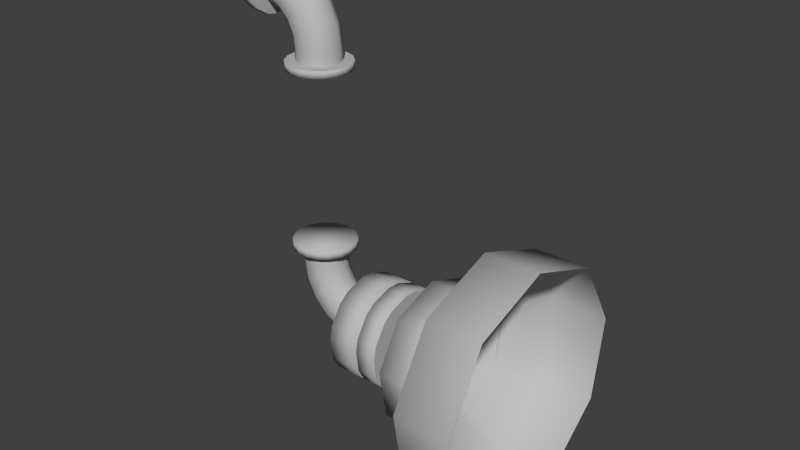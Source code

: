 # Source: valves.blend  (saved by Blender 2.75.0; exported with 4.5.12 LTS)
import bpy
from mathutils import Matrix  # noqa: F401  (used for matrix-valued properties, if any)

bpy.ops.wm.read_factory_settings(use_empty=True)
scene = bpy.context.scene
scene.name = 'Scene'

# ---- collections
col_collection_1 = bpy.data.collections.new('Collection 1'); scene.collection.children.link(col_collection_1)
col_collection_2 = bpy.data.collections.new('Collection 2'); scene.collection.children.link(col_collection_2)
col_collection_2.hide_render = True
col_collection_2.hide_viewport = True
col_collection_3 = bpy.data.collections.new('Collection 3'); scene.collection.children.link(col_collection_3)
col_collection_3.hide_render = True
col_collection_3.hide_viewport = True
col_collection_4 = bpy.data.collections.new('Collection 4'); scene.collection.children.link(col_collection_4)
col_collection_4.hide_render = True
col_collection_4.hide_viewport = True
col_collection_5 = bpy.data.collections.new('Collection 5'); scene.collection.children.link(col_collection_5)
col_collection_5.hide_render = True
col_collection_5.hide_viewport = True
col_collection_11 = bpy.data.collections.new('Collection 11'); scene.collection.children.link(col_collection_11)
col_collection_11.hide_render = True
col_collection_11.hide_viewport = True
col_collection_12 = bpy.data.collections.new('Collection 12'); scene.collection.children.link(col_collection_12)
col_collection_12.hide_render = True
col_collection_12.hide_viewport = True
col_collection_13 = bpy.data.collections.new('Collection 13'); scene.collection.children.link(col_collection_13)
col_collection_13.hide_render = True
col_collection_13.hide_viewport = True

# ---- materials (node trees are filled in below, after node groups)
mat_metal_1_000 = bpy.data.materials.new('metal_1.000')
mat_metal_1_000.alpha_threshold = 0.0
mat_metal_1_000.use_transparent_shadow = False
mat_metal_1_000.diffuse_color = (0.4869, 0.4869, 0.4869, 1.0)
mat_metal_1_000.specular_color = (0.3588, 0.3588, 0.3588)
mat_metal_1_000.roughness = 0.5
mat_metal_1_000.specular_intensity = 0.2133
mat_metal_1 = bpy.data.materials.new('metal_1')
mat_metal_1.alpha_threshold = 0.0
mat_metal_1.use_transparent_shadow = False
mat_metal_1.diffuse_color = (0.4869, 0.4869, 0.4869, 1.0)
mat_metal_1.specular_color = (0.3588, 0.3588, 0.3588)
mat_metal_1.roughness = 0.5
mat_metal_1.specular_intensity = 0.2133
mat_metal_1_001 = bpy.data.materials.new('metal_1.001')
mat_metal_1_001.alpha_threshold = 0.0
mat_metal_1_001.use_transparent_shadow = False
mat_metal_1_001.diffuse_color = (0.4869, 0.4869, 0.4869, 1.0)
mat_metal_1_001.specular_color = (0.3588, 0.3588, 0.3588)
mat_metal_1_001.roughness = 0.5
mat_metal_1_001.specular_intensity = 0.2133

# ---- material node trees

# ---- world
world_world = bpy.data.worlds.new('World'); scene.world = world_world
world_world.color = (0.05088, 0.05088, 0.05088)
world_world.use_sun_shadow = False
world_world.sun_shadow_jitter_overblur = 0.0
world_world.cycles.sampling_method = 'MANUAL'
world_world.cycles.sample_map_resolution = 256

# ---- meshes
me_cylinder_012 = bpy.data.meshes.new('Cylinder.012')
me_cylinder_012.from_pydata([(-0.2611, 0.07902, -0.00118), (-0.3234, 0.06053, -0.03921), (-0.2611, 0.06053, 0.04961), (-0.3318, 0.01373, -0.06491), (-0.2611, 0.01373, 0.07663), (-0.3289, -0.0395, -0.05599), (-0.2611, -0.0395, 0.06725), (-0.3161, -0.07424, -0.01661), (-0.2611, -0.07424, 0.02584), (-0.2994, -0.07424, 0.03479), (-0.2611, -0.07424, -0.0282), (-0.2866, -0.0395, 0.07416), (-0.2611, -0.0395, -0.0696), (-0.2837, 0.01373, 0.08309), (-0.2611, 0.01373, -0.07899), (-0.292, 0.06053, 0.05739), (-0.2611, 0.06053, -0.05197), (-0.3077, 0.07902, 0.009089), (-0.3934, 0.06053, -0.003062), (-0.4093, 0.01372, -0.02492), (-0.4038, -0.0395, -0.01733), (-0.3794, -0.07424, 0.01616), (-0.3477, -0.07424, 0.05989), (-0.3233, -0.0395, 0.09338), (-0.3178, 0.01372, 0.101), (-0.3337, 0.06053, 0.07911), (-0.3636, 0.07902, 0.03803), (-0.4488, 0.06053, 0.05295), (-0.4707, 0.01372, 0.03706), (-0.4631, -0.0395, 0.04258), (-0.4296, -0.07424, 0.06691), (-0.3858, -0.07424, 0.09868), (-0.3524, -0.0395, 0.123), (-0.3448, 0.01372, 0.1285), (-0.3666, 0.06053, 0.1126), (-0.4077, 0.07901, 0.0828), (-0.4842, 0.06053, 0.1233), (-0.5099, 0.01372, 0.115), (-0.5009, -0.0395, 0.1179), (-0.4616, -0.07424, 0.1307), (-0.4102, -0.07424, 0.1474), (-0.3708, -0.0395, 0.1602), (-0.3619, 0.01372, 0.1631), (-0.3876, 0.06053, 0.1547), (-0.4359, 0.07901, 0.139), (-0.4961, 0.06053, 0.2012), (-0.5231, 0.01372, 0.2012), (-0.5137, -0.03951, 0.2012), (-0.4723, -0.07425, 0.2012), (-0.4182, -0.07425, 0.2012), (-0.3768, -0.03951, 0.2012), (-0.3675, 0.01372, 0.2012), (-0.3945, 0.06053, 0.2012), (-0.4453, 0.07901, 0.2012), (-0.4961, 0.06053, 0.2383), (-0.5231, 0.01372, 0.2383), (-0.5137, -0.03951, 0.2383), (-0.4723, -0.07425, 0.2383), (-0.4182, -0.07425, 0.2383), (-0.3768, -0.03951, 0.2383), (-0.3675, 0.01372, 0.2383), (-0.3945, 0.06053, 0.2383), (-0.4453, 0.07901, 0.2383), (-0.501, 0.09793, 0.2642), (-0.532, 0.07192, 0.2642), (-0.5509, 0.03918, 0.2642), (-0.558, -0.0006715, 0.2642), (-0.5514, -0.03791, 0.2642), (-0.5312, -0.07295, 0.2642), (-0.5022, -0.09726, 0.2642), (-0.4642, -0.1111, 0.2642), (-0.4264, -0.1111, 0.2642), (-0.3883, -0.09726, 0.2642), (-0.3594, -0.07295, 0.2642), (-0.3391, -0.03791, 0.2642), (-0.3326, -0.0006716, 0.2642), (-0.3396, 0.03917, 0.2642), (-0.3585, 0.07192, 0.2642), (-0.3895, 0.09793, 0.2642), (-0.425, 0.1109, 0.2642), (-0.4655, 0.1109, 0.2642), (-0.532, 0.07192, 0.2382), (-0.501, 0.09793, 0.2382), (-0.558, -0.0006715, 0.2382), (-0.5509, 0.03918, 0.2382), (-0.5312, -0.07295, 0.2382), (-0.5514, -0.03791, 0.2382), (-0.4642, -0.1111, 0.2382), (-0.5022, -0.09726, 0.2382), (-0.3883, -0.09726, 0.2382), (-0.4264, -0.1111, 0.2382), (-0.3391, -0.03791, 0.2382), (-0.3594, -0.07295, 0.2382), (-0.3396, 0.03917, 0.2382), (-0.3326, -0.0006717, 0.2382), (-0.3895, 0.09793, 0.2382), (-0.3585, 0.07192, 0.2382), (-0.4655, 0.1109, 0.2382), (-0.425, 0.1109, 0.2382), (-0.2636, 0.1403, -0.1171), (-0.2636, 0.07856, -0.165), (-0.2636, 0.03225, -0.1799), (-0.2636, -0.04588, -0.1769), (-0.2636, -0.09091, -0.1585), (-0.2636, -0.1488, -0.106), (-0.2636, -0.1715, -0.063), (-0.2636, -0.1822, 0.01447), (-0.2636, -0.1719, 0.062), (-0.2636, -0.1303, 0.1282), (-0.2636, -0.09183, 0.158), (-0.2636, -0.01739, 0.1819), (-0.2636, 0.03121, 0.1801), (-0.2636, 0.1036, 0.1505), (-0.2636, 0.1396, 0.1179), (-0.2636, 0.1761, 0.04871), (-0.2636, 0.1827, 0.0005299), (-0.2636, 0.1662, -0.0759), (-0.1486, 0.07856, -0.165), (-0.1486, 0.1403, -0.1171), (-0.1486, -0.04588, -0.1769), (-0.1486, 0.03225, -0.1799), (-0.1486, -0.1488, -0.106), (-0.1486, -0.09091, -0.1585), (-0.1486, -0.1822, 0.01447), (-0.1486, -0.1715, -0.063), (-0.1486, -0.1303, 0.1282), (-0.1486, -0.1719, 0.062), (-0.1486, -0.01739, 0.1819), (-0.1486, -0.09183, 0.158), (-0.1486, 0.1036, 0.1505), (-0.1486, 0.03121, 0.1801), (-0.1486, 0.1761, 0.04871), (-0.1486, 0.1396, 0.1179), (-0.1486, 0.1662, -0.0759), (-0.1486, 0.1827, 0.0005299)], [], [(4, 2, 15, 13), (6, 4, 13, 11), (8, 6, 11, 9), (10, 8, 9, 7), (12, 10, 7, 5), (14, 12, 5, 3), (16, 14, 3, 1), (0, 16, 1, 17), (2, 0, 17, 15), (15, 17, 26, 25), (13, 15, 25, 24), (11, 13, 24, 23), (9, 11, 23, 22), (7, 9, 22, 21), (5, 7, 21, 20), (3, 5, 20, 19), (1, 3, 19, 18), (17, 1, 18, 26), (25, 26, 35, 34), (24, 25, 34, 33), (23, 24, 33, 32), (22, 23, 32, 31), (21, 22, 31, 30), (20, 21, 30, 29), (19, 20, 29, 28), (18, 19, 28, 27), (26, 18, 27, 35), (34, 35, 44, 43), (33, 34, 43, 42), (32, 33, 42, 41), (31, 32, 41, 40), (30, 31, 40, 39), (29, 30, 39, 38), (28, 29, 38, 37), (27, 28, 37, 36), (35, 27, 36, 44), (43, 44, 53, 52), (42, 43, 52, 51), (41, 42, 51, 50), (40, 41, 50, 49), (39, 40, 49, 48), (38, 39, 48, 47), (37, 38, 47, 46), (36, 37, 46, 45), (44, 36, 45, 53), (52, 53, 62, 61), (51, 52, 61, 60), (50, 51, 60, 59), (49, 50, 59, 58), (48, 49, 58, 57), (47, 48, 57, 56), (46, 47, 56, 55), (45, 46, 55, 54), (53, 45, 54, 62), (97, 98, 95, 96, 93, 94, 91, 92, 89, 90, 87, 88, 85, 86, 83, 84, 81, 82), (79, 78, 95, 98), (77, 76, 93, 96), (75, 74, 91, 94), (73, 72, 89, 92), (71, 70, 87, 90), (69, 68, 85, 88), (67, 66, 83, 86), (65, 64, 81, 84), (101, 100, 117, 120), (133, 134, 131, 132, 129, 130, 127, 128, 125, 126, 123, 124, 121, 122, 119, 120, 117, 118), (115, 114, 131, 134), (113, 112, 129, 132), (111, 110, 127, 130), (109, 108, 125, 128), (107, 106, 123, 126), (105, 104, 121, 124), (103, 102, 119, 122), (115, 116, 99, 100, 101, 102, 103, 104, 105, 106, 107, 108, 109, 110, 111, 112, 113, 114), (97, 80, 79, 98), (77, 96, 95, 78), (75, 94, 93, 76), (73, 92, 91, 74), (71, 90, 89, 72), (69, 88, 87, 70), (67, 86, 85, 68), (65, 84, 83, 66), (63, 82, 81, 64), (63, 80, 97, 82), (133, 116, 115, 134), (113, 132, 131, 114), (111, 130, 129, 112), (109, 128, 127, 110), (107, 126, 125, 108), (105, 124, 123, 106), (103, 122, 121, 104), (101, 120, 119, 102), (99, 118, 117, 100), (99, 116, 133, 118), (80, 63, 64, 65, 66, 67, 68, 69, 70, 71, 72, 73, 74, 75, 76, 77, 78, 79)])
me_cylinder_012.polygons.foreach_set('use_smooth', [1, 1, 1, 1, 1, 1, 1, 1, 1, 1, 1, 1, 1, 1, 1, 1, 1, 1, 1, 1, 1, 1, 1, 1, 1, 1, 1, 1, 1, 1, 1, 1, 1, 1, 1, 1, 1, 1, 1, 1, 1, 1, 1, 1, 1, 1, 1, 1, 1, 1, 1, 1, 1, 1, 0, 1, 1, 1, 1, 1, 1, 1, 1, 1, 0, 1, 1, 1, 1, 1, 1, 1, 0, 1, 1, 1, 1, 1, 1, 1, 1, 1, 1, 1, 1, 1, 1, 1, 1, 1, 1, 1, 1, 1])
me_cylinder_012.polygons.foreach_set('material_index', [1, 1, 1, 1, 1, 1, 1, 1, 1, 1, 1, 1, 1, 1, 1, 1, 1, 1, 1, 1, 1, 1, 1, 1, 1, 1, 1, 1, 1, 1, 1, 1, 1, 1, 1, 1, 1, 1, 1, 1, 1, 1, 1, 1, 1, 1, 1, 1, 1, 1, 1, 1, 1, 1, 1, 1, 1, 1, 1, 1, 1, 1, 1, 1, 1, 1, 1, 1, 1, 1, 1, 1, 1, 1, 1, 1, 1, 1, 1, 1, 1, 1, 1, 1, 1, 1, 1, 1, 1, 1, 1, 1, 1, 1])
_uv = me_cylinder_012.uv_layers.new(name='UVMap')
_uv.uv.foreach_set('vector', [0.5223, 0.3949, 0.5348, 0.3906, 0.5367, 0.3984, 0.523, 0.4007, 0.509, 0.3951, 0.5223, 0.3949, 0.523, 0.4007, 0.5094, 0.4016, 0.6087, 0.3941, 0.6192, 0.4025, 0.6162, 0.4082, 0.6045, 0.4026, 0.5978, 0.386, 0.6087, 0.3941, 0.6045, 0.4026, 0.5931, 0.3982, 0.5856, 0.3803, 0.5978, 0.386, 0.5931, 0.3982, 0.5824, 0.3953, 0.5728, 0.3784, 0.5856, 0.3803, 0.5824, 0.3953, 0.572, 0.3938, 0.5597, 0.3798, 0.5728, 0.3784, 0.572, 0.3938, 0.5612, 0.3941, 0.547, 0.3845, 0.5597, 0.3798, 0.5612, 0.3941, 0.5495, 0.3957, 0.5348, 0.3906, 0.547, 0.3845, 0.5495, 0.3957, 0.5367, 0.3984, 0.5367, 0.3984, 0.5495, 0.3957, 0.5508, 0.4095, 0.5382, 0.4101, 0.523, 0.4007, 0.5367, 0.3984, 0.5382, 0.4101, 0.524, 0.411, 0.5094, 0.4016, 0.523, 0.4007, 0.5238, 0.411, 0.51, 0.4116, 0.6045, 0.4026, 0.6162, 0.4082, 0.6126, 0.4176, 0.6006, 0.4144, 0.5931, 0.3982, 0.6045, 0.4026, 0.6006, 0.4144, 0.5898, 0.4121, 0.5824, 0.3953, 0.5931, 0.3982, 0.5898, 0.4121, 0.5801, 0.4105, 0.572, 0.3938, 0.5824, 0.3953, 0.5801, 0.4105, 0.571, 0.4095, 0.5612, 0.3941, 0.572, 0.3938, 0.571, 0.4095, 0.5615, 0.4093, 0.5495, 0.3957, 0.5612, 0.3941, 0.5615, 0.4093, 0.5508, 0.4095, 0.5382, 0.4101, 0.5508, 0.4095, 0.5507, 0.4226, 0.5383, 0.4219, 0.524, 0.411, 0.5382, 0.4101, 0.5383, 0.4219, 0.5241, 0.4213, 0.51, 0.4116, 0.5238, 0.411, 0.524, 0.4213, 0.5103, 0.4214, 0.6006, 0.4144, 0.6126, 0.4176, 0.6107, 0.4271, 0.5987, 0.4259, 0.5898, 0.4121, 0.6006, 0.4144, 0.5987, 0.4259, 0.5881, 0.4251, 0.5801, 0.4105, 0.5898, 0.4121, 0.5881, 0.4251, 0.5788, 0.4244, 0.571, 0.4095, 0.5801, 0.4105, 0.5788, 0.4244, 0.5701, 0.4237, 0.5615, 0.4093, 0.571, 0.4095, 0.5701, 0.4237, 0.561, 0.4232, 0.5508, 0.4095, 0.5615, 0.4093, 0.561, 0.4232, 0.5507, 0.4226, 0.5383, 0.4219, 0.5507, 0.4226, 0.5495, 0.4355, 0.5374, 0.4334, 0.5241, 0.4213, 0.5383, 0.4219, 0.5374, 0.4334, 0.5237, 0.4316, 0.5103, 0.4214, 0.524, 0.4213, 0.5235, 0.4316, 0.5102, 0.431, 0.5987, 0.4259, 0.6107, 0.4271, 0.6104, 0.4365, 0.5986, 0.4374, 0.5881, 0.4251, 0.5987, 0.4259, 0.5986, 0.4374, 0.5879, 0.4382, 0.5788, 0.4244, 0.5881, 0.4251, 0.5879, 0.4382, 0.5783, 0.4383, 0.5701, 0.4237, 0.5788, 0.4244, 0.5783, 0.4383, 0.5692, 0.4378, 0.561, 0.4232, 0.5701, 0.4237, 0.5692, 0.4378, 0.5598, 0.437, 0.5507, 0.4226, 0.561, 0.4232, 0.5598, 0.437, 0.5495, 0.4355, 0.5374, 0.4334, 0.5495, 0.4355, 0.5466, 0.4484, 0.5352, 0.4444, 0.5237, 0.4316, 0.5374, 0.4334, 0.5352, 0.4444, 0.5225, 0.4414, 0.5102, 0.431, 0.5235, 0.4316, 0.5225, 0.4414, 0.5097, 0.4405, 0.5986, 0.4374, 0.6104, 0.4365, 0.6119, 0.4457, 0.6004, 0.4489, 0.5879, 0.4382, 0.5986, 0.4374, 0.6004, 0.4489, 0.5895, 0.4519, 0.5783, 0.4383, 0.5879, 0.4382, 0.5895, 0.4519, 0.5788, 0.4537, 0.5692, 0.4378, 0.5783, 0.4383, 0.5788, 0.4537, 0.568, 0.4537, 0.5598, 0.437, 0.5692, 0.4378, 0.568, 0.4537, 0.5573, 0.4518, 0.5495, 0.4355, 0.5598, 0.437, 0.5573, 0.4518, 0.5466, 0.4484, 0.5352, 0.4444, 0.5466, 0.4484, 0.5442, 0.4561, 0.533, 0.4526, 0.5225, 0.4414, 0.5352, 0.4444, 0.533, 0.4526, 0.5211, 0.4501, 0.5097, 0.4405, 0.5225, 0.4414, 0.5211, 0.4501, 0.509, 0.4488, 0.6004, 0.4489, 0.6119, 0.4457, 0.614, 0.4536, 0.6025, 0.4567, 0.5895, 0.4519, 0.6004, 0.4489, 0.6025, 0.4567, 0.5911, 0.4596, 0.5788, 0.4537, 0.5895, 0.4519, 0.5911, 0.4596, 0.5795, 0.4615, 0.568, 0.4537, 0.5788, 0.4537, 0.5795, 0.4615, 0.5673, 0.4617, 0.5573, 0.4518, 0.568, 0.4537, 0.5673, 0.4617, 0.5555, 0.4595, 0.5466, 0.4484, 0.5573, 0.4518, 0.5555, 0.4595, 0.5442, 0.4561, 0.735, 0.4356, 0.735, 0.4182, 0.7294, 0.4028, 0.7182, 0.3894, 0.7041, 0.3813, 0.6868, 0.3782, 0.6708, 0.3811, 0.6556, 0.3898, 0.6451, 0.4023, 0.6392, 0.4187, 0.6392, 0.4351, 0.6451, 0.4515, 0.6556, 0.464, 0.6708, 0.4727, 0.6868, 0.4756, 0.7041, 0.4725, 0.7182, 0.4644, 0.7294, 0.451, 0.7858, 0.3955, 0.803, 0.3955, 0.803, 0.4134, 0.7858, 0.4134, 0.8213, 0.3955, 0.8384, 0.3955, 0.8384, 0.4134, 0.8213, 0.4134, 0.7676, 0.3955, 0.7847, 0.3955, 0.7847, 0.4134, 0.7676, 0.4134, 0.803, 0.3955, 0.8202, 0.3955, 0.8202, 0.4134, 0.803, 0.4134, 0.7681, 0.3955, 0.7853, 0.3955, 0.7853, 0.4134, 0.7681, 0.4134, 0.8036, 0.3955, 0.8207, 0.3955, 0.8207, 0.4134, 0.8036, 0.4134, 0.839, 0.3955, 0.8562, 0.3955, 0.8562, 0.4134, 0.839, 0.4134, 0.7853, 0.3955, 0.8024, 0.3955, 0.8024, 0.4134, 0.7853, 0.4134, 0.8568, 0.4132, 0.848, 0.4132, 0.848, 0.3954, 0.8568, 0.3954, 0.6756, 0.4854, 0.7004, 0.4854, 0.7149, 0.4802, 0.7339, 0.4642, 0.7416, 0.4508, 0.746, 0.4264, 0.7433, 0.4112, 0.7309, 0.3897, 0.719, 0.3798, 0.6957, 0.3713, 0.6803, 0.3713, 0.657, 0.3798, 0.6452, 0.3897, 0.6328, 0.4112, 0.6301, 0.4264, 0.6344, 0.4508, 0.6421, 0.4642, 0.6611, 0.4802, 0.8108, 0.4132, 0.8019, 0.4132, 0.8019, 0.3954, 0.8108, 0.3954, 0.7877, 0.4132, 0.7789, 0.4132, 0.7789, 0.3954, 0.7877, 0.3954, 0.8683, 0.4132, 0.8595, 0.4132, 0.8595, 0.3954, 0.8683, 0.3954, 0.8453, 0.4132, 0.8365, 0.4132, 0.8365, 0.3954, 0.8453, 0.3954, 0.8223, 0.4132, 0.8134, 0.4132, 0.8134, 0.3954, 0.8223, 0.3954, 0.7992, 0.4132, 0.7904, 0.4132, 0.7904, 0.3954, 0.7992, 0.3954, 0.7762, 0.4132, 0.7674, 0.4132, 0.7674, 0.3954, 0.7762, 0.3954, 0.7003, 0.4803, 0.6778, 0.4803, 0.6647, 0.4755, 0.6475, 0.461, 0.6405, 0.4489, 0.6366, 0.4268, 0.639, 0.413, 0.6503, 0.3936, 0.661, 0.3846, 0.6821, 0.3769, 0.6961, 0.3769, 0.7172, 0.3846, 0.7279, 0.3936, 0.7391, 0.413, 0.7416, 0.4268, 0.7377, 0.4489, 0.7307, 0.461, 0.7135, 0.4755, 0.7675, 0.4134, 0.7675, 0.3955, 0.7858, 0.3955, 0.7858, 0.4134, 0.8213, 0.3955, 0.8213, 0.4134, 0.803, 0.4134, 0.803, 0.3955, 0.8568, 0.3955, 0.8568, 0.4134, 0.8384, 0.4134, 0.8384, 0.3955, 0.803, 0.3955, 0.803, 0.4134, 0.7847, 0.4134, 0.7847, 0.3955, 0.8385, 0.3955, 0.8385, 0.4134, 0.8202, 0.4134, 0.8202, 0.3955, 0.8036, 0.3955, 0.8036, 0.4134, 0.7853, 0.4134, 0.7853, 0.3955, 0.839, 0.3955, 0.839, 0.4134, 0.8207, 0.4134, 0.8207, 0.3955, 0.7853, 0.3955, 0.7853, 0.4134, 0.767, 0.4134, 0.767, 0.3955, 0.8208, 0.3955, 0.8208, 0.4134, 0.8024, 0.4134, 0.8024, 0.3955, 0.8208, 0.3955, 0.8379, 0.3955, 0.8379, 0.4134, 0.8208, 0.4134, 0.825, 0.3954, 0.825, 0.4132, 0.8108, 0.4132, 0.8108, 0.3954, 0.7877, 0.4132, 0.7877, 0.3954, 0.8019, 0.3954, 0.8019, 0.4132, 0.7647, 0.4132, 0.7647, 0.3954, 0.7789, 0.3954, 0.7789, 0.4132, 0.8453, 0.4132, 0.8453, 0.3954, 0.8595, 0.3954, 0.8595, 0.4132, 0.8223, 0.4132, 0.8223, 0.3954, 0.8365, 0.3954, 0.8365, 0.4132, 0.7992, 0.4132, 0.7992, 0.3954, 0.8134, 0.3954, 0.8134, 0.4132, 0.7762, 0.4132, 0.7762, 0.3954, 0.7904, 0.3954, 0.7904, 0.4132, 0.7532, 0.4132, 0.7532, 0.3954, 0.7674, 0.3954, 0.7674, 0.4132, 0.8338, 0.4132, 0.8338, 0.3954, 0.848, 0.3954, 0.848, 0.4132, 0.8338, 0.4132, 0.825, 0.4132, 0.825, 0.3954, 0.8338, 0.3954, 0.6801, 0.4773, 0.6644, 0.4716, 0.6508, 0.4601, 0.6425, 0.4457, 0.6394, 0.4282, 0.6423, 0.4118, 0.6512, 0.3964, 0.6639, 0.3857, 0.6807, 0.3796, 0.6973, 0.3796, 0.714, 0.3857, 0.7268, 0.3964, 0.7357, 0.4118, 0.7386, 0.4282, 0.7355, 0.4457, 0.7272, 0.4601, 0.7135, 0.4716, 0.6979, 0.4773])
me_cylinder_012.materials.append(mat_metal_1_000)
me_cylinder_012.materials.append(mat_metal_1)
me_cylinder_012.use_remesh_preserve_volume = False
me_cylinder_012.use_remesh_preserve_attributes = False
me_cylinder_012.use_mirror_vertex_groups = False
me_cylinder_012.update()
me_cylinder_009 = bpy.data.meshes.new('Cylinder.009')
me_cylinder_009.from_pydata([(0.1841, 0.07902, -0.2654), (0.1219, 0.06053, -0.3034), (0.1841, 0.06053, -0.2146), (0.1135, 0.01373, -0.3291), (0.1841, 0.01373, -0.1876), (0.1164, -0.0395, -0.3202), (0.1841, -0.0395, -0.1969), (0.1292, -0.07424, -0.2808), (0.1841, -0.07424, -0.2383), (0.1459, -0.07424, -0.2294), (0.1841, -0.07424, -0.2924), (0.1587, -0.0395, -0.19), (0.1841, -0.0395, -0.3338), (0.1616, 0.01373, -0.1811), (0.1841, 0.01373, -0.3432), (0.1532, 0.06053, -0.2068), (0.1841, 0.06053, -0.3162), (0.1375, 0.07902, -0.2551), (0.05186, 0.06053, -0.2672), (0.03598, 0.01372, -0.2891), (0.0415, -0.0395, -0.2815), (0.06583, -0.07424, -0.248), (0.0976, -0.07424, -0.2043), (0.1219, -0.0395, -0.1708), (0.1275, 0.01372, -0.1632), (0.1116, 0.06053, -0.1851), (0.08172, 0.07902, -0.2262), (-0.003525, 0.06053, -0.2112), (-0.02539, 0.01372, -0.2271), (-0.0178, -0.0395, -0.2216), (0.0157, -0.07424, -0.1973), (0.05942, -0.07424, -0.1655), (0.09292, -0.0395, -0.1412), (0.1005, 0.01372, -0.1357), (0.07865, 0.06053, -0.1515), (0.03756, 0.07901, -0.1814), (-0.0389, 0.06053, -0.1409), (-0.0646, 0.01372, -0.1492), (-0.05567, -0.0395, -0.1463), (-0.0163, -0.07424, -0.1335), (0.0351, -0.07424, -0.1168), (0.07448, -0.0395, -0.104), (0.08341, 0.01372, -0.1011), (0.05771, 0.06053, -0.1095), (0.009405, 0.07901, -0.1252), (-0.05079, 0.06053, -0.06299), (-0.07781, 0.01372, -0.06299), (-0.06843, -0.03951, -0.06299), (-0.02702, -0.07425, -0.06299), (0.02702, -0.07425, -0.06299), (0.06842, -0.03951, -0.06299), (0.07781, 0.01372, -0.06299), (0.05079, 0.06053, -0.06299), (-3.427e-07, 0.07901, -0.06299), (-0.05079, 0.06053, -0.02585), (-0.07781, 0.01372, -0.02585), (-0.06843, -0.03951, -0.02585), (-0.02702, -0.07425, -0.02585), (0.02702, -0.07425, -0.02585), (0.06842, -0.03951, -0.02585), (0.07781, 0.01372, -0.02585), (0.05079, 0.06053, -0.02585), (3.251e-09, 0.07901, -0.02585), (-0.05577, 0.09793, -9.034e-08), (-0.08676, 0.07192, -9.034e-08), (-0.1057, 0.03918, -9.034e-08), (-0.1127, -0.0006715, -9.034e-08), (-0.1061, -0.03791, -9.034e-08), (-0.0859, -0.07295, -9.034e-08), (-0.05693, -0.09726, -9.034e-08), (-0.01891, -0.1111, -9.034e-08), (0.01891, -0.1111, -9.034e-08), (0.05693, -0.09726, -9.034e-08), (0.0859, -0.07295, -1.499e-07), (0.1061, -0.03791, -1.499e-07), (0.1127, -0.0006716, -1.499e-07), (0.1057, 0.03917, -1.499e-07), (0.08676, 0.07192, -1.499e-07), (0.05577, 0.09793, -1.499e-07), (0.02023, 0.1109, -9.034e-08), (-0.02023, 0.1109, -9.034e-08), (-0.08676, 0.07192, -0.02601), (-0.05577, 0.09793, -0.02601), (-0.1127, -0.0006715, -0.02601), (-0.1057, 0.03918, -0.02601), (-0.0859, -0.07295, -0.02601), (-0.1061, -0.03791, -0.02601), (-0.01891, -0.1111, -0.02601), (-0.05693, -0.09726, -0.02601), (0.05693, -0.09726, -0.02601), (0.01891, -0.1111, -0.02601), (0.1061, -0.03791, -0.02601), (0.0859, -0.07295, -0.02601), (0.1057, 0.03917, -0.02601), (0.1127, -0.0006717, -0.02601), (0.05577, 0.09793, -0.02601), (0.08676, 0.07192, -0.02601), (-0.02023, 0.1109, -0.02601), (0.02023, 0.1109, -0.02601), (0.1811, 0.108, -0.3208), (0.1811, 0.07447, -0.3607), (0.1811, 0.04637, -0.3769), (0.1811, -0.005006, -0.386), (0.1811, -0.03696, -0.3804), (0.1811, -0.08214, -0.3543), (0.1811, -0.103, -0.3294), (0.1811, -0.1208, -0.2804), (0.1811, -0.1208, -0.248), (0.1811, -0.103, -0.1989), (0.1811, -0.08214, -0.1741), (0.1811, -0.03696, -0.148), (0.1811, -0.005006, -0.1424), (0.1811, 0.04637, -0.1514), (0.1811, 0.07447, -0.1677), (0.1811, 0.108, -0.2076), (0.1811, 0.1191, -0.2381), (0.1811, 0.1191, -0.2903), (0.2177, 0.07447, -0.3607), (0.2177, 0.108, -0.3208), (0.2177, -0.005006, -0.386), (0.2177, 0.04637, -0.3769), (0.2177, -0.08214, -0.3543), (0.2177, -0.03696, -0.3804), (0.2177, -0.1208, -0.2804), (0.2177, -0.103, -0.3294), (0.2177, -0.103, -0.1989), (0.2177, -0.1208, -0.248), (0.2177, -0.03696, -0.148), (0.2177, -0.08214, -0.1741), (0.2177, 0.04637, -0.1514), (0.2177, -0.005006, -0.1424), (0.2177, 0.108, -0.2076), (0.2177, 0.07447, -0.1677), (0.2177, 0.1191, -0.2903), (0.2177, 0.1191, -0.2381)], [], [(4, 2, 15, 13), (6, 4, 13, 11), (8, 6, 11, 9), (10, 8, 9, 7), (12, 10, 7, 5), (14, 12, 5, 3), (16, 14, 3, 1), (0, 16, 1, 17), (2, 0, 17, 15), (15, 17, 26, 25), (13, 15, 25, 24), (11, 13, 24, 23), (9, 11, 23, 22), (7, 9, 22, 21), (5, 7, 21, 20), (3, 5, 20, 19), (1, 3, 19, 18), (17, 1, 18, 26), (25, 26, 35, 34), (24, 25, 34, 33), (23, 24, 33, 32), (22, 23, 32, 31), (21, 22, 31, 30), (20, 21, 30, 29), (19, 20, 29, 28), (18, 19, 28, 27), (26, 18, 27, 35), (34, 35, 44, 43), (33, 34, 43, 42), (32, 33, 42, 41), (31, 32, 41, 40), (30, 31, 40, 39), (29, 30, 39, 38), (28, 29, 38, 37), (27, 28, 37, 36), (35, 27, 36, 44), (43, 44, 53, 52), (42, 43, 52, 51), (41, 42, 51, 50), (40, 41, 50, 49), (39, 40, 49, 48), (38, 39, 48, 47), (37, 38, 47, 46), (36, 37, 46, 45), (44, 36, 45, 53), (52, 53, 62, 61), (51, 52, 61, 60), (50, 51, 60, 59), (49, 50, 59, 58), (48, 49, 58, 57), (47, 48, 57, 56), (46, 47, 56, 55), (45, 46, 55, 54), (53, 45, 54, 62), (97, 98, 95, 96, 93, 94, 91, 92, 89, 90, 87, 88, 85, 86, 83, 84, 81, 82), (79, 78, 95, 98), (77, 76, 93, 96), (75, 74, 91, 94), (73, 72, 89, 92), (71, 70, 87, 90), (69, 68, 85, 88), (67, 66, 83, 86), (65, 64, 81, 84), (101, 100, 117, 120), (133, 134, 131, 132, 129, 130, 127, 128, 125, 126, 123, 124, 121, 122, 119, 120, 117, 118), (115, 114, 131, 134), (113, 112, 129, 132), (111, 110, 127, 130), (109, 108, 125, 128), (107, 106, 123, 126), (105, 104, 121, 124), (103, 102, 119, 122), (115, 116, 99, 100, 101, 102, 103, 104, 105, 106, 107, 108, 109, 110, 111, 112, 113, 114), (97, 80, 79, 98), (77, 96, 95, 78), (75, 94, 93, 76), (73, 92, 91, 74), (71, 90, 89, 72), (69, 88, 87, 70), (67, 86, 85, 68), (65, 84, 83, 66), (63, 82, 81, 64), (63, 80, 97, 82), (133, 116, 115, 134), (113, 132, 131, 114), (111, 130, 129, 112), (109, 128, 127, 110), (107, 126, 125, 108), (105, 124, 123, 106), (103, 122, 121, 104), (101, 120, 119, 102), (99, 118, 117, 100), (99, 116, 133, 118), (80, 63, 64, 65, 66, 67, 68, 69, 70, 71, 72, 73, 74, 75, 76, 77, 78, 79)])
me_cylinder_009.polygons.foreach_set('use_smooth', [1, 1, 1, 1, 1, 1, 1, 1, 1, 1, 1, 1, 1, 1, 1, 1, 1, 1, 1, 1, 1, 1, 1, 1, 1, 1, 1, 1, 1, 1, 1, 1, 1, 1, 1, 1, 1, 1, 1, 1, 1, 1, 1, 1, 1, 1, 1, 1, 1, 1, 1, 1, 1, 1, 0, 1, 1, 1, 1, 1, 1, 1, 1, 1, 0, 1, 1, 1, 1, 1, 1, 1, 0, 1, 1, 1, 1, 1, 1, 1, 1, 1, 1, 1, 1, 1, 1, 1, 1, 1, 1, 1, 1, 1])
me_cylinder_009.polygons.foreach_set('material_index', [1, 1, 1, 1, 1, 1, 1, 1, 1, 1, 1, 1, 1, 1, 1, 1, 1, 1, 1, 1, 1, 1, 1, 1, 1, 1, 1, 1, 1, 1, 1, 1, 1, 1, 1, 1, 1, 1, 1, 1, 1, 1, 1, 1, 1, 1, 1, 1, 1, 1, 1, 1, 1, 1, 1, 1, 1, 1, 1, 1, 1, 1, 1, 1, 1, 1, 1, 1, 1, 1, 1, 1, 1, 1, 1, 1, 1, 1, 1, 1, 1, 1, 1, 1, 1, 1, 1, 1, 1, 1, 1, 1, 1, 1])
_uv = me_cylinder_009.uv_layers.new(name='UVMap')
_uv.uv.foreach_set('vector', [0.5223, 0.3949, 0.5348, 0.3906, 0.5367, 0.3984, 0.523, 0.4007, 0.509, 0.3951, 0.5223, 0.3949, 0.523, 0.4007, 0.5094, 0.4016, 0.6087, 0.3941, 0.6192, 0.4025, 0.6162, 0.4082, 0.6045, 0.4026, 0.5978, 0.386, 0.6087, 0.3941, 0.6045, 0.4026, 0.5931, 0.3982, 0.5856, 0.3803, 0.5978, 0.386, 0.5931, 0.3982, 0.5824, 0.3953, 0.5728, 0.3784, 0.5856, 0.3803, 0.5824, 0.3953, 0.572, 0.3938, 0.5597, 0.3798, 0.5728, 0.3784, 0.572, 0.3938, 0.5612, 0.3941, 0.547, 0.3845, 0.5597, 0.3798, 0.5612, 0.3941, 0.5495, 0.3957, 0.5348, 0.3906, 0.547, 0.3845, 0.5495, 0.3957, 0.5367, 0.3984, 0.5367, 0.3984, 0.5495, 0.3957, 0.5508, 0.4095, 0.5382, 0.4101, 0.523, 0.4007, 0.5367, 0.3984, 0.5382, 0.4101, 0.524, 0.411, 0.5094, 0.4016, 0.523, 0.4007, 0.5238, 0.411, 0.51, 0.4116, 0.6045, 0.4026, 0.6162, 0.4082, 0.6126, 0.4176, 0.6006, 0.4144, 0.5931, 0.3982, 0.6045, 0.4026, 0.6006, 0.4144, 0.5898, 0.4121, 0.5824, 0.3953, 0.5931, 0.3982, 0.5898, 0.4121, 0.5801, 0.4105, 0.572, 0.3938, 0.5824, 0.3953, 0.5801, 0.4105, 0.571, 0.4095, 0.5612, 0.3941, 0.572, 0.3938, 0.571, 0.4095, 0.5615, 0.4093, 0.5495, 0.3957, 0.5612, 0.3941, 0.5615, 0.4093, 0.5508, 0.4095, 0.5382, 0.4101, 0.5508, 0.4095, 0.5507, 0.4226, 0.5383, 0.4219, 0.524, 0.411, 0.5382, 0.4101, 0.5383, 0.4219, 0.5241, 0.4213, 0.51, 0.4116, 0.5238, 0.411, 0.524, 0.4213, 0.5103, 0.4214, 0.6006, 0.4144, 0.6126, 0.4176, 0.6107, 0.4271, 0.5987, 0.4259, 0.5898, 0.4121, 0.6006, 0.4144, 0.5987, 0.4259, 0.5881, 0.4251, 0.5801, 0.4105, 0.5898, 0.4121, 0.5881, 0.4251, 0.5788, 0.4244, 0.571, 0.4095, 0.5801, 0.4105, 0.5788, 0.4244, 0.5701, 0.4237, 0.5615, 0.4093, 0.571, 0.4095, 0.5701, 0.4237, 0.561, 0.4232, 0.5508, 0.4095, 0.5615, 0.4093, 0.561, 0.4232, 0.5507, 0.4226, 0.5383, 0.4219, 0.5507, 0.4226, 0.5495, 0.4355, 0.5374, 0.4334, 0.5241, 0.4213, 0.5383, 0.4219, 0.5374, 0.4334, 0.5237, 0.4316, 0.5103, 0.4214, 0.524, 0.4213, 0.5235, 0.4316, 0.5102, 0.431, 0.5987, 0.4259, 0.6107, 0.4271, 0.6104, 0.4365, 0.5986, 0.4374, 0.5881, 0.4251, 0.5987, 0.4259, 0.5986, 0.4374, 0.5879, 0.4382, 0.5788, 0.4244, 0.5881, 0.4251, 0.5879, 0.4382, 0.5783, 0.4383, 0.5701, 0.4237, 0.5788, 0.4244, 0.5783, 0.4383, 0.5692, 0.4378, 0.561, 0.4232, 0.5701, 0.4237, 0.5692, 0.4378, 0.5598, 0.437, 0.5507, 0.4226, 0.561, 0.4232, 0.5598, 0.437, 0.5495, 0.4355, 0.5374, 0.4334, 0.5495, 0.4355, 0.5466, 0.4484, 0.5352, 0.4444, 0.5237, 0.4316, 0.5374, 0.4334, 0.5352, 0.4444, 0.5225, 0.4414, 0.5102, 0.431, 0.5235, 0.4316, 0.5225, 0.4414, 0.5097, 0.4405, 0.5986, 0.4374, 0.6104, 0.4365, 0.6119, 0.4457, 0.6004, 0.4489, 0.5879, 0.4382, 0.5986, 0.4374, 0.6004, 0.4489, 0.5895, 0.4519, 0.5783, 0.4383, 0.5879, 0.4382, 0.5895, 0.4519, 0.5788, 0.4537, 0.5692, 0.4378, 0.5783, 0.4383, 0.5788, 0.4537, 0.568, 0.4537, 0.5598, 0.437, 0.5692, 0.4378, 0.568, 0.4537, 0.5573, 0.4518, 0.5495, 0.4355, 0.5598, 0.437, 0.5573, 0.4518, 0.5466, 0.4484, 0.5352, 0.4444, 0.5466, 0.4484, 0.5442, 0.4561, 0.533, 0.4526, 0.5225, 0.4414, 0.5352, 0.4444, 0.533, 0.4526, 0.5211, 0.4501, 0.5097, 0.4405, 0.5225, 0.4414, 0.5211, 0.4501, 0.509, 0.4488, 0.6004, 0.4489, 0.6119, 0.4457, 0.614, 0.4536, 0.6025, 0.4567, 0.5895, 0.4519, 0.6004, 0.4489, 0.6025, 0.4567, 0.5911, 0.4596, 0.5788, 0.4537, 0.5895, 0.4519, 0.5911, 0.4596, 0.5795, 0.4615, 0.568, 0.4537, 0.5788, 0.4537, 0.5795, 0.4615, 0.5673, 0.4617, 0.5573, 0.4518, 0.568, 0.4537, 0.5673, 0.4617, 0.5555, 0.4595, 0.5466, 0.4484, 0.5573, 0.4518, 0.5555, 0.4595, 0.5442, 0.4561, 0.735, 0.4356, 0.735, 0.4182, 0.7294, 0.4028, 0.7182, 0.3894, 0.7041, 0.3813, 0.6868, 0.3782, 0.6708, 0.3811, 0.6556, 0.3898, 0.6451, 0.4023, 0.6392, 0.4187, 0.6392, 0.4351, 0.6451, 0.4515, 0.6556, 0.464, 0.6708, 0.4727, 0.6868, 0.4756, 0.7041, 0.4725, 0.7182, 0.4644, 0.7294, 0.451, 0.7858, 0.3955, 0.803, 0.3955, 0.803, 0.4134, 0.7858, 0.4134, 0.8213, 0.3955, 0.8384, 0.3955, 0.8384, 0.4134, 0.8213, 0.4134, 0.7676, 0.3955, 0.7847, 0.3955, 0.7847, 0.4134, 0.7676, 0.4134, 0.803, 0.3955, 0.8202, 0.3955, 0.8202, 0.4134, 0.803, 0.4134, 0.7681, 0.3955, 0.7853, 0.3955, 0.7853, 0.4134, 0.7681, 0.4134, 0.8036, 0.3955, 0.8207, 0.3955, 0.8207, 0.4134, 0.8036, 0.4134, 0.839, 0.3955, 0.8562, 0.3955, 0.8562, 0.4134, 0.839, 0.4134, 0.7853, 0.3955, 0.8024, 0.3955, 0.8024, 0.4134, 0.7853, 0.4134, 0.8568, 0.4132, 0.848, 0.4132, 0.848, 0.3954, 0.8568, 0.3954, 0.6756, 0.4854, 0.7004, 0.4854, 0.7149, 0.4802, 0.7339, 0.4642, 0.7416, 0.4508, 0.746, 0.4264, 0.7433, 0.4112, 0.7309, 0.3897, 0.719, 0.3798, 0.6957, 0.3713, 0.6803, 0.3713, 0.657, 0.3798, 0.6452, 0.3897, 0.6328, 0.4112, 0.6301, 0.4264, 0.6344, 0.4508, 0.6421, 0.4642, 0.6611, 0.4802, 0.8108, 0.4132, 0.8019, 0.4132, 0.8019, 0.3954, 0.8108, 0.3954, 0.7877, 0.4132, 0.7789, 0.4132, 0.7789, 0.3954, 0.7877, 0.3954, 0.8683, 0.4132, 0.8595, 0.4132, 0.8595, 0.3954, 0.8683, 0.3954, 0.8453, 0.4132, 0.8365, 0.4132, 0.8365, 0.3954, 0.8453, 0.3954, 0.8223, 0.4132, 0.8134, 0.4132, 0.8134, 0.3954, 0.8223, 0.3954, 0.7992, 0.4132, 0.7904, 0.4132, 0.7904, 0.3954, 0.7992, 0.3954, 0.7762, 0.4132, 0.7674, 0.4132, 0.7674, 0.3954, 0.7762, 0.3954, 0.7003, 0.4803, 0.6778, 0.4803, 0.6647, 0.4755, 0.6475, 0.461, 0.6405, 0.4489, 0.6366, 0.4268, 0.639, 0.413, 0.6503, 0.3936, 0.661, 0.3846, 0.6821, 0.3769, 0.6961, 0.3769, 0.7172, 0.3846, 0.7279, 0.3936, 0.7391, 0.413, 0.7416, 0.4268, 0.7377, 0.4489, 0.7307, 0.461, 0.7135, 0.4755, 0.7675, 0.4134, 0.7675, 0.3955, 0.7858, 0.3955, 0.7858, 0.4134, 0.8213, 0.3955, 0.8213, 0.4134, 0.803, 0.4134, 0.803, 0.3955, 0.8568, 0.3955, 0.8568, 0.4134, 0.8384, 0.4134, 0.8384, 0.3955, 0.803, 0.3955, 0.803, 0.4134, 0.7847, 0.4134, 0.7847, 0.3955, 0.8385, 0.3955, 0.8385, 0.4134, 0.8202, 0.4134, 0.8202, 0.3955, 0.8036, 0.3955, 0.8036, 0.4134, 0.7853, 0.4134, 0.7853, 0.3955, 0.839, 0.3955, 0.839, 0.4134, 0.8207, 0.4134, 0.8207, 0.3955, 0.7853, 0.3955, 0.7853, 0.4134, 0.767, 0.4134, 0.767, 0.3955, 0.8208, 0.3955, 0.8208, 0.4134, 0.8024, 0.4134, 0.8024, 0.3955, 0.8208, 0.3955, 0.8379, 0.3955, 0.8379, 0.4134, 0.8208, 0.4134, 0.825, 0.3954, 0.825, 0.4132, 0.8108, 0.4132, 0.8108, 0.3954, 0.7877, 0.4132, 0.7877, 0.3954, 0.8019, 0.3954, 0.8019, 0.4132, 0.7647, 0.4132, 0.7647, 0.3954, 0.7789, 0.3954, 0.7789, 0.4132, 0.8453, 0.4132, 0.8453, 0.3954, 0.8595, 0.3954, 0.8595, 0.4132, 0.8223, 0.4132, 0.8223, 0.3954, 0.8365, 0.3954, 0.8365, 0.4132, 0.7992, 0.4132, 0.7992, 0.3954, 0.8134, 0.3954, 0.8134, 0.4132, 0.7762, 0.4132, 0.7762, 0.3954, 0.7904, 0.3954, 0.7904, 0.4132, 0.7532, 0.4132, 0.7532, 0.3954, 0.7674, 0.3954, 0.7674, 0.4132, 0.8338, 0.4132, 0.8338, 0.3954, 0.848, 0.3954, 0.848, 0.4132, 0.8338, 0.4132, 0.825, 0.4132, 0.825, 0.3954, 0.8338, 0.3954, 0.6776, 0.4846, 0.6593, 0.4779, 0.6434, 0.4645, 0.6336, 0.4477, 0.63, 0.4272, 0.6334, 0.408, 0.6438, 0.39, 0.6587, 0.3774, 0.6783, 0.3703, 0.6977, 0.3703, 0.7173, 0.3774, 0.7322, 0.39, 0.7426, 0.408, 0.746, 0.4272, 0.7424, 0.4477, 0.7327, 0.4645, 0.7167, 0.4779, 0.6984, 0.4846])
me_cylinder_009.materials.append(mat_metal_1_000)
me_cylinder_009.materials.append(mat_metal_1)
me_cylinder_009.use_remesh_preserve_volume = False
me_cylinder_009.use_remesh_preserve_attributes = False
me_cylinder_009.use_mirror_vertex_groups = False
me_cylinder_009.update()
me_cylinder_010 = bpy.data.meshes.new('Cylinder.010')
me_cylinder_010.from_pydata([(0.08178, -0.06862, 0.07402), (0.01854, -0.1051, 0.07402), (-0.05338, -0.09245, 0.07402), (-0.1003, -0.03651, 0.07402), (-0.1003, 0.03651, 0.07402), (-0.05338, 0.09245, 0.07402), (0.01854, 0.1051, 0.07402), (0.08178, 0.06862, 0.07402), (0.1068, 9.33e-08, 0.07402), (0.08178, -0.06862, -0.02393), (0.01854, -0.1051, -0.02393), (-0.05338, -0.09245, -0.02393), (-0.1003, -0.03651, -0.02393), (-0.1003, 0.03651, -0.02393), (-0.05338, 0.09245, -0.02393), (0.01854, 0.1051, -0.02393), (0.08178, 0.06862, -0.02393), (0.1068, 9.33e-08, -0.02393), (0.3342, -0.2804, -0.2188), (0.07575, -0.4296, -0.2188), (-0.2181, -0.3778, -0.2188), (-0.4099, -0.1492, -0.2188), (-0.4099, 0.1492, -0.2188), (-0.2181, 0.3778, -0.2188), (0.07576, 0.4296, -0.2188), (0.3342, 0.2804, -0.2188), (0.4363, 1.192e-07, -0.2188), (0.3342, -0.2804, -0.4188), (0.07575, -0.4296, -0.4188), (-0.2181, -0.3778, -0.4188), (-0.4099, -0.1492, -0.4188), (-0.4099, 0.1492, -0.4188), (-0.2181, 0.3778, -0.4188), (0.07576, 0.4296, -0.4188), (0.3342, 0.2804, -0.4188), (0.4363, 1.192e-07, -0.4188), (0.2013, -0.1689, -0.1241), (0.04562, -0.2587, -0.1241), (-0.1314, -0.2275, -0.1241), (-0.2469, -0.08986, -0.1241), (-0.2469, 0.08986, -0.1241), (-0.1314, 0.2275, -0.1241), (0.04562, 0.2587, -0.1241), (0.2013, 0.1689, -0.1241), (0.2627, 1.192e-07, -0.1241), (0.2013, -0.1689, -0.01844), (0.04562, -0.2587, -0.01844), (-0.1314, -0.2275, -0.01844), (-0.2469, -0.08986, -0.01844), (-0.2469, 0.08986, -0.01844), (-0.1314, 0.2275, -0.01844), (0.04562, 0.2587, -0.01844), (0.2013, 0.1689, -0.01844), (0.2627, 1.192e-07, -0.01844), (0.1284, -0.1295, 0.0709), (0.06178, -0.1716, 0.0709), (0.01513, -0.1817, 0.0709), (-0.06297, -0.1712, 0.0709), (-0.1052, -0.149, 0.0709), (-0.1583, -0.09064, 0.0709), (-0.1764, -0.04646, 0.0709), (-0.1795, 0.0323, 0.0709), (-0.165, 0.07777, 0.0709), (-0.1167, 0.1401, 0.0709), (-0.07638, 0.1656, 0.0709), (0.0006375, 0.1824, 0.0709), (0.04794, 0.176, 0.0709), (0.1177, 0.1393, 0.0709), (0.1498, 0.104, 0.0709), (0.1797, 0.03104, 0.0709), (0.1816, -0.01666, 0.0709), (0.1576, -0.09174, 0.0709), (0.06178, -0.1716, 0.1499), (0.1284, -0.1295, 0.1499), (-0.06297, -0.1712, 0.1499), (0.01513, -0.1817, 0.1499), (-0.1583, -0.09064, 0.1499), (-0.1052, -0.149, 0.1499), (-0.1795, 0.0323, 0.1499), (-0.1764, -0.04646, 0.1499), (-0.1167, 0.1401, 0.1499), (-0.165, 0.07777, 0.1499), (0.0006375, 0.1824, 0.1499), (-0.07638, 0.1656, 0.1499), (0.1177, 0.1393, 0.1499), (0.04794, 0.176, 0.1499), (0.1797, 0.03104, 0.1499), (0.1498, 0.104, 0.1499), (0.1576, -0.09174, 0.1499), (0.1816, -0.01666, 0.1499)], [], [(7, 8, 17, 16), (6, 7, 16, 15), (5, 6, 15, 14), (4, 5, 14, 13), (3, 4, 13, 12), (2, 3, 12, 11), (1, 2, 11, 10), (0, 1, 10, 9), (8, 0, 9, 17), (16, 17, 26, 25), (15, 16, 25, 24), (14, 15, 24, 23), (13, 14, 23, 22), (12, 13, 22, 21), (11, 12, 21, 20), (10, 11, 20, 19), (9, 10, 19, 18), (17, 9, 18, 26), (25, 26, 35, 34), (24, 25, 34, 33), (23, 24, 33, 32), (22, 23, 32, 31), (21, 22, 31, 30), (20, 21, 30, 29), (19, 20, 29, 28), (18, 19, 28, 27), (26, 18, 27, 35), (53, 52, 51, 50, 49, 48, 47, 46, 45), (44, 43, 52, 53), (43, 42, 51, 52), (42, 41, 50, 51), (41, 40, 49, 50), (40, 39, 48, 49), (39, 38, 47, 48), (38, 37, 46, 47), (37, 36, 45, 46), (36, 44, 53, 45), (56, 55, 72, 75), (88, 89, 86, 87, 84, 85, 82, 83, 80, 81, 78, 79, 76, 77, 74, 75, 72, 73), (70, 69, 86, 89), (68, 67, 84, 87), (66, 65, 82, 85), (64, 63, 80, 83), (62, 61, 78, 81), (60, 59, 76, 79), (58, 57, 74, 77), (70, 71, 54, 55, 56, 57, 58, 59, 60, 61, 62, 63, 64, 65, 66, 67, 68, 69), (88, 71, 70, 89), (68, 87, 86, 69), (66, 85, 84, 67), (64, 83, 82, 65), (62, 81, 80, 63), (60, 79, 78, 61), (58, 77, 76, 59), (56, 75, 74, 57), (54, 73, 72, 55), (54, 71, 88, 73)])
me_cylinder_010.polygons.foreach_set('use_smooth', [1, 1, 1, 1, 1, 1, 1, 1, 1, 1, 1, 1, 1, 1, 1, 1, 1, 1, 1, 1, 1, 1, 1, 1, 1, 1, 1, 0, 1, 1, 1, 1, 1, 1, 1, 1, 1, 1, 0, 1, 1, 1, 1, 1, 1, 1, 0, 1, 1, 1, 1, 1, 1, 1, 1, 1, 1])
_uv = me_cylinder_010.uv_layers.new(name='UVMap')
_uv.uv.foreach_set('vector', [-3.599e-05, 0.6319, -3.599e-05, 0.6527, 0.2396, 0.6527, 0.2396, 0.6319, -3.599e-05, 0.7005, -3.599e-05, 0.7197, 0.2396, 0.7197, 0.2396, 0.7005, -3.599e-05, 0.6787, -3.599e-05, 0.7005, 0.2396, 0.7005, 0.2396, 0.6787, -3.599e-05, 0.6416, -3.599e-05, 0.6247, 0.2396, 0.6247, 0.2396, 0.6416, -3.599e-05, 0.6638, -3.599e-05, 0.6416, 0.2396, 0.6416, 0.2396, 0.6638, -3.599e-05, 0.6807, -3.599e-05, 0.6638, 0.2396, 0.6638, 0.2396, 0.6807, -3.599e-05, 0.7005, -3.599e-05, 0.6787, 0.2396, 0.6787, 0.2396, 0.7005, -3.599e-05, 0.7197, -3.599e-05, 0.7005, 0.2396, 0.7005, 0.2396, 0.7197, -3.599e-05, 0.6527, -3.599e-05, 0.6735, 0.2396, 0.6735, 0.2396, 0.6527, 0.1575, 0.5911, 0.169, 0.6228, 0.2422, 0.6228, 0.2136, 0.544, 0.1283, 0.5742, 0.1575, 0.5911, 0.2136, 0.544, 0.141, 0.5021, 0.09504, 0.5801, 0.1283, 0.5742, 0.141, 0.5021, 0.05843, 0.5167, 0.07336, 0.6059, 0.09504, 0.5801, 0.05843, 0.5167, 0.00456, 0.5809, 0.07336, 0.6396, 0.07336, 0.6059, 0.00456, 0.5809, 0.00456, 0.6647, 0.09504, 0.6655, 0.07336, 0.6396, 0.00456, 0.6647, 0.05843, 0.7289, 0.1283, 0.6713, 0.09504, 0.6655, 0.05843, 0.7289, 0.141, 0.7434, 0.1575, 0.6545, 0.1283, 0.6713, 0.141, 0.7434, 0.2136, 0.7015, 0.169, 0.6228, 0.1575, 0.6545, 0.2136, 0.7015, 0.2422, 0.6228, 0.6581, 0.3884, 0.6581, 0.433, 0.6997, 0.433, 0.6997, 0.3884, 0.6604, 0.4521, 0.6604, 0.4932, 0.7019, 0.4932, 0.7019, 0.4521, 0.6604, 0.4053, 0.6604, 0.4521, 0.7019, 0.4521, 0.7019, 0.4053, 0.6581, 0.4093, 0.6581, 0.3729, 0.6997, 0.3729, 0.6997, 0.4093, 0.6581, 0.4568, 0.6581, 0.4093, 0.6997, 0.4093, 0.6997, 0.4568, 0.6581, 0.4932, 0.6581, 0.4568, 0.6997, 0.4568, 0.6997, 0.4932, 0.6604, 0.4521, 0.6604, 0.4053, 0.7019, 0.4053, 0.7019, 0.4521, 0.6604, 0.4932, 0.6604, 0.4521, 0.7019, 0.4521, 0.7019, 0.4932, 0.6581, 0.433, 0.6581, 0.4777, 0.6997, 0.4777, 0.6997, 0.433, 0.7348, 0.4381, 0.7227, 0.4049, 0.692, 0.3872, 0.6572, 0.3933, 0.6344, 0.4204, 0.6344, 0.4558, 0.6572, 0.4829, 0.692, 0.4891, 0.7227, 0.4714, 0.7056, 0.4333, 0.7056, 0.3885, 0.6571, 0.3885, 0.6571, 0.4333, 0.7038, 0.4854, 0.7038, 0.4442, 0.6552, 0.4442, 0.6552, 0.4854, 0.7038, 0.4442, 0.7038, 0.3972, 0.6552, 0.3972, 0.6552, 0.4442, 0.7056, 0.373, 0.7056, 0.4095, 0.6571, 0.4095, 0.6571, 0.373, 0.7056, 0.4095, 0.7056, 0.4571, 0.6571, 0.4571, 0.6571, 0.4095, 0.7056, 0.4571, 0.7056, 0.4937, 0.6571, 0.4937, 0.6571, 0.4571, 0.7038, 0.3972, 0.7038, 0.4442, 0.6552, 0.4442, 0.6552, 0.3972, 0.7038, 0.4442, 0.7038, 0.4854, 0.6552, 0.4854, 0.6552, 0.4442, 0.7056, 0.4781, 0.7056, 0.4333, 0.6571, 0.4333, 0.6571, 0.4781, 0.8191, 0.3916, 0.8288, 0.3916, 0.8288, 0.4072, 0.8191, 0.4072, 0.3404, 0.8973, 0.3404, 0.8632, 0.3333, 0.8438, 0.3114, 0.8177, 0.2935, 0.8074, 0.2599, 0.8015, 0.2396, 0.805, 0.21, 0.8221, 0.1967, 0.8379, 0.1851, 0.87, 0.1851, 0.8906, 0.1967, 0.9227, 0.21, 0.9385, 0.2396, 0.9556, 0.2599, 0.9591, 0.2935, 0.9532, 0.3114, 0.9429, 0.3333, 0.9168, 0.7552, 0.3916, 0.7649, 0.3916, 0.7649, 0.4072, 0.7552, 0.4072, 0.7808, 0.3916, 0.7904, 0.3916, 0.7904, 0.4072, 0.7808, 0.4072, 0.8064, 0.3916, 0.816, 0.3916, 0.816, 0.4072, 0.8064, 0.4072, 0.8319, 0.3916, 0.8416, 0.3916, 0.8416, 0.4072, 0.8319, 0.4072, 0.8575, 0.3916, 0.8671, 0.3916, 0.8671, 0.4072, 0.8575, 0.4072, 0.768, 0.3916, 0.7777, 0.3916, 0.7777, 0.4072, 0.768, 0.4072, 0.7936, 0.3916, 0.8032, 0.3916, 0.8032, 0.4072, 0.7936, 0.4072, 0.7309, 0.4257, 0.7309, 0.4476, 0.7263, 0.46, 0.7123, 0.4768, 0.7008, 0.4834, 0.6793, 0.4872, 0.6662, 0.4849, 0.6473, 0.4739, 0.6388, 0.4638, 0.6313, 0.4433, 0.6313, 0.43, 0.6388, 0.4095, 0.6473, 0.3993, 0.6662, 0.3884, 0.6793, 0.3861, 0.7008, 0.3899, 0.7123, 0.3965, 0.7263, 0.4133, 0.8543, 0.4072, 0.8543, 0.3916, 0.8703, 0.3916, 0.8703, 0.4072, 0.7808, 0.3916, 0.7808, 0.4072, 0.7649, 0.4072, 0.7649, 0.3916, 0.8064, 0.3916, 0.8064, 0.4072, 0.7904, 0.4072, 0.7904, 0.3916, 0.8319, 0.3916, 0.8319, 0.4072, 0.816, 0.4072, 0.816, 0.3916, 0.8575, 0.3916, 0.8575, 0.4072, 0.8416, 0.4072, 0.8416, 0.3916, 0.768, 0.3916, 0.768, 0.4072, 0.7521, 0.4072, 0.7521, 0.3916, 0.7936, 0.3916, 0.7936, 0.4072, 0.7777, 0.4072, 0.7777, 0.3916, 0.8191, 0.3916, 0.8191, 0.4072, 0.8032, 0.4072, 0.8032, 0.3916, 0.8447, 0.3916, 0.8447, 0.4072, 0.8288, 0.4072, 0.8288, 0.3916, 0.8447, 0.3916, 0.8543, 0.3916, 0.8543, 0.4072, 0.8447, 0.4072])
me_cylinder_010.materials.append(mat_metal_1_001)
me_cylinder_010.use_remesh_preserve_volume = False
me_cylinder_010.use_remesh_preserve_attributes = False
me_cylinder_010.use_mirror_vertex_groups = False
me_cylinder_010.update()
me_cylinder_013 = bpy.data.meshes.new('Cylinder.013')
me_cylinder_013.from_pydata([(0.08178, -0.06862, 0.07402), (0.01854, -0.1051, 0.07402), (-0.05338, -0.09245, 0.07402), (-0.1003, -0.03651, 0.07402), (-0.1003, 0.03651, 0.07402), (-0.05338, 0.09245, 0.07402), (0.01854, 0.1051, 0.07402), (0.08178, 0.06862, 0.07402), (0.1068, 9.33e-08, 0.07402), (0.08178, -0.06862, -0.02393), (0.01854, -0.1051, -0.02393), (-0.05338, -0.09245, -0.02393), (-0.1003, -0.03651, -0.02393), (-0.1003, 0.03651, -0.02393), (-0.05338, 0.09245, -0.02393), (0.01854, 0.1051, -0.02393), (0.08178, 0.06862, -0.02393), (0.1068, 9.33e-08, -0.02393), (0.3342, -0.2804, -0.2188), (0.07575, -0.4296, -0.2188), (-0.2181, -0.3778, -0.2188), (-0.4099, -0.1492, -0.2188), (-0.4099, 0.1492, -0.2188), (-0.2181, 0.3778, -0.2188), (0.07576, 0.4296, -0.2188), (0.3342, 0.2804, -0.2188), (0.4363, 1.192e-07, -0.2188), (0.3342, -0.2804, -0.4188), (0.07575, -0.4296, -0.4188), (-0.2181, -0.3778, -0.4188), (-0.4099, -0.1492, -0.4188), (-0.4099, 0.1492, -0.4188), (-0.2181, 0.3778, -0.4188), (0.07576, 0.4296, -0.4188), (0.3342, 0.2804, -0.4188), (0.4363, 1.192e-07, -0.4188), (0.2013, -0.1689, -0.1241), (0.04562, -0.2587, -0.1241), (-0.1314, -0.2275, -0.1241), (-0.2469, -0.08986, -0.1241), (-0.2469, 0.08986, -0.1241), (-0.1314, 0.2275, -0.1241), (0.04562, 0.2587, -0.1241), (0.2013, 0.1689, -0.1241), (0.2627, 1.192e-07, -0.1241), (0.2013, -0.1689, -0.01844), (0.04562, -0.2587, -0.01844), (-0.1314, -0.2275, -0.01844), (-0.2469, -0.08986, -0.01844), (-0.2469, 0.08986, -0.01844), (-0.1314, 0.2275, -0.01844), (0.04562, 0.2587, -0.01844), (0.2013, 0.1689, -0.01844), (0.2627, 1.192e-07, -0.01844), (0.1284, -0.1295, 0.0709), (0.06178, -0.1716, 0.0709), (0.01513, -0.1817, 0.0709), (-0.06297, -0.1712, 0.0709), (-0.1052, -0.149, 0.0709), (-0.1583, -0.09064, 0.0709), (-0.1764, -0.04646, 0.0709), (-0.1795, 0.0323, 0.0709), (-0.165, 0.07777, 0.0709), (-0.1167, 0.1401, 0.0709), (-0.07638, 0.1656, 0.0709), (0.0006375, 0.1824, 0.0709), (0.04794, 0.176, 0.0709), (0.1177, 0.1393, 0.0709), (0.1498, 0.104, 0.0709), (0.1797, 0.03104, 0.0709), (0.1816, -0.01666, 0.0709), (0.1576, -0.09174, 0.0709), (0.06178, -0.1716, 0.1499), (0.1284, -0.1295, 0.1499), (-0.06297, -0.1712, 0.1499), (0.01513, -0.1817, 0.1499), (-0.1583, -0.09064, 0.1499), (-0.1052, -0.149, 0.1499), (-0.1795, 0.0323, 0.1499), (-0.1764, -0.04646, 0.1499), (-0.1167, 0.1401, 0.1499), (-0.165, 0.07777, 0.1499), (0.0006375, 0.1824, 0.1499), (-0.07638, 0.1656, 0.1499), (0.1177, 0.1393, 0.1499), (0.04794, 0.176, 0.1499), (0.1797, 0.03104, 0.1499), (0.1498, 0.104, 0.1499), (0.1576, -0.09174, 0.1499), (0.1816, -0.01666, 0.1499)], [], [(7, 8, 17, 16), (6, 7, 16, 15), (5, 6, 15, 14), (4, 5, 14, 13), (3, 4, 13, 12), (2, 3, 12, 11), (1, 2, 11, 10), (0, 1, 10, 9), (8, 0, 9, 17), (16, 17, 26, 25), (15, 16, 25, 24), (14, 15, 24, 23), (13, 14, 23, 22), (12, 13, 22, 21), (11, 12, 21, 20), (10, 11, 20, 19), (9, 10, 19, 18), (17, 9, 18, 26), (25, 26, 35, 34), (24, 25, 34, 33), (23, 24, 33, 32), (22, 23, 32, 31), (21, 22, 31, 30), (20, 21, 30, 29), (19, 20, 29, 28), (18, 19, 28, 27), (26, 18, 27, 35), (53, 52, 51, 50, 49, 48, 47, 46, 45), (44, 43, 52, 53), (43, 42, 51, 52), (42, 41, 50, 51), (41, 40, 49, 50), (40, 39, 48, 49), (39, 38, 47, 48), (38, 37, 46, 47), (37, 36, 45, 46), (36, 44, 53, 45), (56, 55, 72, 75), (88, 89, 86, 87, 84, 85, 82, 83, 80, 81, 78, 79, 76, 77, 74, 75, 72, 73), (70, 69, 86, 89), (68, 67, 84, 87), (66, 65, 82, 85), (64, 63, 80, 83), (62, 61, 78, 81), (60, 59, 76, 79), (58, 57, 74, 77), (70, 71, 54, 55, 56, 57, 58, 59, 60, 61, 62, 63, 64, 65, 66, 67, 68, 69), (88, 71, 70, 89), (68, 87, 86, 69), (66, 85, 84, 67), (64, 83, 82, 65), (62, 81, 80, 63), (60, 79, 78, 61), (58, 77, 76, 59), (56, 75, 74, 57), (54, 73, 72, 55), (54, 71, 88, 73)])
me_cylinder_013.polygons.foreach_set('use_smooth', [1, 1, 1, 1, 1, 1, 1, 1, 1, 1, 1, 1, 1, 1, 1, 1, 1, 1, 1, 1, 1, 1, 1, 1, 1, 1, 1, 0, 1, 1, 1, 1, 1, 1, 1, 1, 1, 1, 0, 1, 1, 1, 1, 1, 1, 1, 0, 1, 1, 1, 1, 1, 1, 1, 1, 1, 1])
_uv = me_cylinder_013.uv_layers.new(name='UVMap')
_uv.uv.foreach_set('vector', [0.009885, 0.3888, 0.009885, 0.4096, 0.2496, 0.4096, 0.2496, 0.3888, 0.009885, 0.4575, 0.009885, 0.4766, 0.2496, 0.4766, 0.2496, 0.4575, 0.009885, 0.4357, 0.009885, 0.4575, 0.2496, 0.4575, 0.2496, 0.4357, 0.009885, 0.3986, 0.009885, 0.3816, 0.2496, 0.3816, 0.2496, 0.3986, 0.009885, 0.4207, 0.009885, 0.3986, 0.2496, 0.3986, 0.2496, 0.4207, 0.009885, 0.4377, 0.009885, 0.4207, 0.2496, 0.4207, 0.2496, 0.4377, 0.009885, 0.4575, 0.009885, 0.4357, 0.2496, 0.4357, 0.2496, 0.4575, 0.009885, 0.4766, 0.009885, 0.4575, 0.2496, 0.4575, 0.2496, 0.4766, 0.009885, 0.4096, 0.009885, 0.4305, 0.2496, 0.4305, 0.2496, 0.4096, 0.1674, 0.348, 0.1789, 0.3797, 0.2521, 0.3797, 0.2235, 0.3009, 0.1382, 0.3311, 0.1674, 0.348, 0.2235, 0.3009, 0.1509, 0.259, 0.105, 0.337, 0.1382, 0.3311, 0.1509, 0.259, 0.06836, 0.2736, 0.08328, 0.3628, 0.105, 0.337, 0.06836, 0.2736, 0.01448, 0.3378, 0.08328, 0.3966, 0.08328, 0.3628, 0.01448, 0.3378, 0.01448, 0.4216, 0.105, 0.4224, 0.08328, 0.3966, 0.01448, 0.4216, 0.06836, 0.4858, 0.1382, 0.4283, 0.105, 0.4224, 0.06836, 0.4858, 0.1509, 0.5004, 0.1674, 0.4114, 0.1382, 0.4283, 0.1509, 0.5004, 0.2235, 0.4585, 0.1789, 0.3797, 0.1674, 0.4114, 0.2235, 0.4585, 0.2521, 0.3797, 0.6581, 0.3884, 0.6581, 0.433, 0.6997, 0.433, 0.6997, 0.3884, 0.6604, 0.4521, 0.6604, 0.4932, 0.7019, 0.4932, 0.7019, 0.4521, 0.6604, 0.4053, 0.6604, 0.4521, 0.7019, 0.4521, 0.7019, 0.4053, 0.6581, 0.4093, 0.6581, 0.3729, 0.6997, 0.3729, 0.6997, 0.4093, 0.6581, 0.4568, 0.6581, 0.4093, 0.6997, 0.4093, 0.6997, 0.4568, 0.6581, 0.4932, 0.6581, 0.4568, 0.6997, 0.4568, 0.6997, 0.4932, 0.6604, 0.4521, 0.6604, 0.4053, 0.7019, 0.4053, 0.7019, 0.4521, 0.6604, 0.4932, 0.6604, 0.4521, 0.7019, 0.4521, 0.7019, 0.4932, 0.6581, 0.433, 0.6581, 0.4777, 0.6997, 0.4777, 0.6997, 0.433, 0.7348, 0.4381, 0.7227, 0.4049, 0.692, 0.3872, 0.6572, 0.3933, 0.6344, 0.4204, 0.6344, 0.4558, 0.6572, 0.4829, 0.692, 0.4891, 0.7227, 0.4714, 0.7056, 0.4333, 0.7056, 0.3885, 0.6571, 0.3885, 0.6571, 0.4333, 0.7038, 0.4854, 0.7038, 0.4442, 0.6552, 0.4442, 0.6552, 0.4854, 0.7038, 0.4442, 0.7038, 0.3972, 0.6552, 0.3972, 0.6552, 0.4442, 0.7056, 0.373, 0.7056, 0.4095, 0.6571, 0.4095, 0.6571, 0.373, 0.7056, 0.4095, 0.7056, 0.4571, 0.6571, 0.4571, 0.6571, 0.4095, 0.7056, 0.4571, 0.7056, 0.4937, 0.6571, 0.4937, 0.6571, 0.4571, 0.7038, 0.3972, 0.7038, 0.4442, 0.6552, 0.4442, 0.6552, 0.3972, 0.7038, 0.4442, 0.7038, 0.4854, 0.6552, 0.4854, 0.6552, 0.4442, 0.7056, 0.4781, 0.7056, 0.4333, 0.6571, 0.4333, 0.6571, 0.4781, 0.8191, 0.3916, 0.8288, 0.3916, 0.8288, 0.4072, 0.8191, 0.4072, 0.3404, 0.8973, 0.3404, 0.8632, 0.3333, 0.8438, 0.3114, 0.8177, 0.2935, 0.8074, 0.2599, 0.8015, 0.2396, 0.805, 0.21, 0.8221, 0.1967, 0.8379, 0.1851, 0.87, 0.1851, 0.8906, 0.1967, 0.9227, 0.21, 0.9385, 0.2396, 0.9556, 0.2599, 0.9591, 0.2935, 0.9532, 0.3114, 0.9429, 0.3333, 0.9168, 0.7552, 0.3916, 0.7649, 0.3916, 0.7649, 0.4072, 0.7552, 0.4072, 0.7808, 0.3916, 0.7904, 0.3916, 0.7904, 0.4072, 0.7808, 0.4072, 0.8064, 0.3916, 0.816, 0.3916, 0.816, 0.4072, 0.8064, 0.4072, 0.8319, 0.3916, 0.8416, 0.3916, 0.8416, 0.4072, 0.8319, 0.4072, 0.8575, 0.3916, 0.8671, 0.3916, 0.8671, 0.4072, 0.8575, 0.4072, 0.768, 0.3916, 0.7777, 0.3916, 0.7777, 0.4072, 0.768, 0.4072, 0.7936, 0.3916, 0.8032, 0.3916, 0.8032, 0.4072, 0.7936, 0.4072, 0.7309, 0.4257, 0.7309, 0.4476, 0.7263, 0.46, 0.7123, 0.4768, 0.7008, 0.4834, 0.6793, 0.4872, 0.6662, 0.4849, 0.6473, 0.4739, 0.6388, 0.4638, 0.6313, 0.4433, 0.6313, 0.43, 0.6388, 0.4095, 0.6473, 0.3993, 0.6662, 0.3884, 0.6793, 0.3861, 0.7008, 0.3899, 0.7123, 0.3965, 0.7263, 0.4133, 0.8543, 0.4072, 0.8543, 0.3916, 0.8703, 0.3916, 0.8703, 0.4072, 0.7808, 0.3916, 0.7808, 0.4072, 0.7649, 0.4072, 0.7649, 0.3916, 0.8064, 0.3916, 0.8064, 0.4072, 0.7904, 0.4072, 0.7904, 0.3916, 0.8319, 0.3916, 0.8319, 0.4072, 0.816, 0.4072, 0.816, 0.3916, 0.8575, 0.3916, 0.8575, 0.4072, 0.8416, 0.4072, 0.8416, 0.3916, 0.768, 0.3916, 0.768, 0.4072, 0.7521, 0.4072, 0.7521, 0.3916, 0.7936, 0.3916, 0.7936, 0.4072, 0.7777, 0.4072, 0.7777, 0.3916, 0.8191, 0.3916, 0.8191, 0.4072, 0.8032, 0.4072, 0.8032, 0.3916, 0.8447, 0.3916, 0.8447, 0.4072, 0.8288, 0.4072, 0.8288, 0.3916, 0.8447, 0.3916, 0.8543, 0.3916, 0.8543, 0.4072, 0.8447, 0.4072])
me_cylinder_013.materials.append(mat_metal_1_001)
me_cylinder_013.use_remesh_preserve_volume = False
me_cylinder_013.use_remesh_preserve_attributes = False
me_cylinder_013.use_mirror_vertex_groups = False
me_cylinder_013.update()
me_cylinder_014 = bpy.data.meshes.new('Cylinder.014')
me_cylinder_014.from_pydata([(0.08178, -0.06862, 0.07402), (0.01854, -0.1051, 0.07402), (-0.05338, -0.09245, 0.07402), (-0.1003, -0.03651, 0.07402), (-0.1003, 0.03651, 0.07402), (-0.05338, 0.09245, 0.07402), (0.01854, 0.1051, 0.07402), (0.08178, 0.06862, 0.07402), (0.1068, 9.33e-08, 0.07402), (0.08178, -0.06862, -0.02393), (0.01854, -0.1051, -0.02393), (-0.05338, -0.09245, -0.02393), (-0.1003, -0.03651, -0.02393), (-0.1003, 0.03651, -0.02393), (-0.05338, 0.09245, -0.02393), (0.01854, 0.1051, -0.02393), (0.08178, 0.06862, -0.02393), (0.1068, 9.33e-08, -0.02393), (0.3342, -0.2804, -0.2188), (0.07575, -0.4296, -0.2188), (-0.2181, -0.3778, -0.2188), (-0.4099, -0.1492, -0.2188), (-0.4099, 0.1492, -0.2188), (-0.2181, 0.3778, -0.2188), (0.07576, 0.4296, -0.2188), (0.3342, 0.2804, -0.2188), (0.4363, 1.192e-07, -0.2188), (0.3342, -0.2804, -0.4188), (0.07575, -0.4296, -0.4188), (-0.2181, -0.3778, -0.4188), (-0.4099, -0.1492, -0.4188), (-0.4099, 0.1492, -0.4188), (-0.2181, 0.3778, -0.4188), (0.07576, 0.4296, -0.4188), (0.3342, 0.2804, -0.4188), (0.4363, 1.192e-07, -0.4188), (0.2013, -0.1689, -0.1241), (0.04562, -0.2587, -0.1241), (-0.1314, -0.2275, -0.1241), (-0.2469, -0.08986, -0.1241), (-0.2469, 0.08986, -0.1241), (-0.1314, 0.2275, -0.1241), (0.04562, 0.2587, -0.1241), (0.2013, 0.1689, -0.1241), (0.2627, 1.192e-07, -0.1241), (0.2013, -0.1689, -0.01844), (0.04562, -0.2587, -0.01844), (-0.1314, -0.2275, -0.01844), (-0.2469, -0.08986, -0.01844), (-0.2469, 0.08986, -0.01844), (-0.1314, 0.2275, -0.01844), (0.04562, 0.2587, -0.01844), (0.2013, 0.1689, -0.01844), (0.2627, 1.192e-07, -0.01844), (0.1284, -0.1295, 0.0709), (0.06178, -0.1716, 0.0709), (0.01513, -0.1817, 0.0709), (-0.06297, -0.1712, 0.0709), (-0.1052, -0.149, 0.0709), (-0.1583, -0.09064, 0.0709), (-0.1764, -0.04646, 0.0709), (-0.1795, 0.0323, 0.0709), (-0.165, 0.07777, 0.0709), (-0.1167, 0.1401, 0.0709), (-0.07638, 0.1656, 0.0709), (0.0006375, 0.1824, 0.0709), (0.04794, 0.176, 0.0709), (0.1177, 0.1393, 0.0709), (0.1498, 0.104, 0.0709), (0.1797, 0.03104, 0.0709), (0.1816, -0.01666, 0.0709), (0.1576, -0.09174, 0.0709), (0.06178, -0.1716, 0.1499), (0.1284, -0.1295, 0.1499), (-0.06297, -0.1712, 0.1499), (0.01513, -0.1817, 0.1499), (-0.1583, -0.09064, 0.1499), (-0.1052, -0.149, 0.1499), (-0.1795, 0.0323, 0.1499), (-0.1764, -0.04646, 0.1499), (-0.1167, 0.1401, 0.1499), (-0.165, 0.07777, 0.1499), (0.0006375, 0.1824, 0.1499), (-0.07638, 0.1656, 0.1499), (0.1177, 0.1393, 0.1499), (0.04794, 0.176, 0.1499), (0.1797, 0.03104, 0.1499), (0.1498, 0.104, 0.1499), (0.1576, -0.09174, 0.1499), (0.1816, -0.01666, 0.1499)], [], [(7, 8, 17, 16), (6, 7, 16, 15), (5, 6, 15, 14), (4, 5, 14, 13), (3, 4, 13, 12), (2, 3, 12, 11), (1, 2, 11, 10), (0, 1, 10, 9), (8, 0, 9, 17), (16, 17, 26, 25), (15, 16, 25, 24), (14, 15, 24, 23), (13, 14, 23, 22), (12, 13, 22, 21), (11, 12, 21, 20), (10, 11, 20, 19), (9, 10, 19, 18), (17, 9, 18, 26), (25, 26, 35, 34), (24, 25, 34, 33), (23, 24, 33, 32), (22, 23, 32, 31), (21, 22, 31, 30), (20, 21, 30, 29), (19, 20, 29, 28), (18, 19, 28, 27), (26, 18, 27, 35), (53, 52, 51, 50, 49, 48, 47, 46, 45), (44, 43, 52, 53), (43, 42, 51, 52), (42, 41, 50, 51), (41, 40, 49, 50), (40, 39, 48, 49), (39, 38, 47, 48), (38, 37, 46, 47), (37, 36, 45, 46), (36, 44, 53, 45), (56, 55, 72, 75), (88, 89, 86, 87, 84, 85, 82, 83, 80, 81, 78, 79, 76, 77, 74, 75, 72, 73), (70, 69, 86, 89), (68, 67, 84, 87), (66, 65, 82, 85), (64, 63, 80, 83), (62, 61, 78, 81), (60, 59, 76, 79), (58, 57, 74, 77), (70, 71, 54, 55, 56, 57, 58, 59, 60, 61, 62, 63, 64, 65, 66, 67, 68, 69), (88, 71, 70, 89), (68, 87, 86, 69), (66, 85, 84, 67), (64, 83, 82, 65), (62, 81, 80, 63), (60, 79, 78, 61), (58, 77, 76, 59), (56, 75, 74, 57), (54, 73, 72, 55), (54, 71, 88, 73)])
me_cylinder_014.polygons.foreach_set('use_smooth', [1, 1, 1, 1, 1, 1, 1, 1, 1, 1, 1, 1, 1, 1, 1, 1, 1, 1, 1, 1, 1, 1, 1, 1, 1, 1, 1, 0, 1, 1, 1, 1, 1, 1, 1, 1, 1, 1, 0, 1, 1, 1, 1, 1, 1, 1, 0, 1, 1, 1, 1, 1, 1, 1, 1, 1, 1])
_uv = me_cylinder_014.uv_layers.new(name='UVMap')
_uv.uv.foreach_set('vector', [0.009885, 0.1346, 0.009885, 0.1554, 0.2496, 0.1554, 0.2496, 0.1346, 0.009885, 0.2032, 0.009885, 0.2224, 0.2496, 0.2224, 0.2496, 0.2032, 0.009885, 0.1814, 0.009885, 0.2032, 0.2496, 0.2032, 0.2496, 0.1814, 0.009885, 0.1443, 0.009885, 0.1274, 0.2496, 0.1274, 0.2496, 0.1443, 0.009885, 0.1665, 0.009885, 0.1443, 0.2496, 0.1443, 0.2496, 0.1665, 0.009885, 0.1834, 0.009885, 0.1665, 0.2496, 0.1665, 0.2496, 0.1834, 0.009885, 0.2032, 0.009885, 0.1814, 0.2496, 0.1814, 0.2496, 0.2032, 0.009885, 0.2224, 0.009885, 0.2032, 0.2496, 0.2032, 0.2496, 0.2224, 0.009885, 0.1554, 0.009885, 0.1762, 0.2496, 0.1762, 0.2496, 0.1554, 0.1674, 0.09378, 0.1789, 0.1255, 0.2521, 0.1255, 0.2235, 0.04672, 0.1382, 0.07691, 0.1674, 0.09378, 0.2235, 0.04672, 0.1509, 0.004811, 0.105, 0.08277, 0.1382, 0.07691, 0.1509, 0.004811, 0.06836, 0.01937, 0.08328, 0.1086, 0.105, 0.08277, 0.06836, 0.01937, 0.01448, 0.08357, 0.08328, 0.1423, 0.08328, 0.1086, 0.01448, 0.08357, 0.01448, 0.1674, 0.105, 0.1682, 0.08328, 0.1423, 0.01448, 0.1674, 0.06836, 0.2316, 0.1382, 0.174, 0.105, 0.1682, 0.06836, 0.2316, 0.1509, 0.2461, 0.1674, 0.1572, 0.1382, 0.174, 0.1509, 0.2461, 0.2235, 0.2042, 0.1789, 0.1255, 0.1674, 0.1572, 0.2235, 0.2042, 0.2521, 0.1255, 0.6581, 0.3884, 0.6581, 0.433, 0.6997, 0.433, 0.6997, 0.3884, 0.6604, 0.4521, 0.6604, 0.4932, 0.7019, 0.4932, 0.7019, 0.4521, 0.6604, 0.4053, 0.6604, 0.4521, 0.7019, 0.4521, 0.7019, 0.4053, 0.6581, 0.4093, 0.6581, 0.3729, 0.6997, 0.3729, 0.6997, 0.4093, 0.6581, 0.4568, 0.6581, 0.4093, 0.6997, 0.4093, 0.6997, 0.4568, 0.6581, 0.4932, 0.6581, 0.4568, 0.6997, 0.4568, 0.6997, 0.4932, 0.6604, 0.4521, 0.6604, 0.4053, 0.7019, 0.4053, 0.7019, 0.4521, 0.6604, 0.4932, 0.6604, 0.4521, 0.7019, 0.4521, 0.7019, 0.4932, 0.6581, 0.433, 0.6581, 0.4777, 0.6997, 0.4777, 0.6997, 0.433, 0.7348, 0.4381, 0.7227, 0.4049, 0.692, 0.3872, 0.6572, 0.3933, 0.6344, 0.4204, 0.6344, 0.4558, 0.6572, 0.4829, 0.692, 0.4891, 0.7227, 0.4714, 0.7056, 0.4333, 0.7056, 0.3885, 0.6571, 0.3885, 0.6571, 0.4333, 0.7038, 0.4854, 0.7038, 0.4442, 0.6552, 0.4442, 0.6552, 0.4854, 0.7038, 0.4442, 0.7038, 0.3972, 0.6552, 0.3972, 0.6552, 0.4442, 0.7056, 0.373, 0.7056, 0.4095, 0.6571, 0.4095, 0.6571, 0.373, 0.7056, 0.4095, 0.7056, 0.4571, 0.6571, 0.4571, 0.6571, 0.4095, 0.7056, 0.4571, 0.7056, 0.4937, 0.6571, 0.4937, 0.6571, 0.4571, 0.7038, 0.3972, 0.7038, 0.4442, 0.6552, 0.4442, 0.6552, 0.3972, 0.7038, 0.4442, 0.7038, 0.4854, 0.6552, 0.4854, 0.6552, 0.4442, 0.7056, 0.4781, 0.7056, 0.4333, 0.6571, 0.4333, 0.6571, 0.4781, 0.8191, 0.3916, 0.8288, 0.3916, 0.8288, 0.4072, 0.8191, 0.4072, 0.3404, 0.8973, 0.3404, 0.8632, 0.3333, 0.8438, 0.3114, 0.8177, 0.2935, 0.8074, 0.2599, 0.8015, 0.2396, 0.805, 0.21, 0.8221, 0.1967, 0.8379, 0.1851, 0.87, 0.1851, 0.8906, 0.1967, 0.9227, 0.21, 0.9385, 0.2396, 0.9556, 0.2599, 0.9591, 0.2935, 0.9532, 0.3114, 0.9429, 0.3333, 0.9168, 0.7552, 0.3916, 0.7649, 0.3916, 0.7649, 0.4072, 0.7552, 0.4072, 0.7808, 0.3916, 0.7904, 0.3916, 0.7904, 0.4072, 0.7808, 0.4072, 0.8064, 0.3916, 0.816, 0.3916, 0.816, 0.4072, 0.8064, 0.4072, 0.8319, 0.3916, 0.8416, 0.3916, 0.8416, 0.4072, 0.8319, 0.4072, 0.8575, 0.3916, 0.8671, 0.3916, 0.8671, 0.4072, 0.8575, 0.4072, 0.768, 0.3916, 0.7777, 0.3916, 0.7777, 0.4072, 0.768, 0.4072, 0.7936, 0.3916, 0.8032, 0.3916, 0.8032, 0.4072, 0.7936, 0.4072, 0.7309, 0.4257, 0.7309, 0.4476, 0.7263, 0.46, 0.7123, 0.4768, 0.7008, 0.4834, 0.6793, 0.4872, 0.6662, 0.4849, 0.6473, 0.4739, 0.6388, 0.4638, 0.6313, 0.4433, 0.6313, 0.43, 0.6388, 0.4095, 0.6473, 0.3993, 0.6662, 0.3884, 0.6793, 0.3861, 0.7008, 0.3899, 0.7123, 0.3965, 0.7263, 0.4133, 0.8543, 0.4072, 0.8543, 0.3916, 0.8703, 0.3916, 0.8703, 0.4072, 0.7808, 0.3916, 0.7808, 0.4072, 0.7649, 0.4072, 0.7649, 0.3916, 0.8064, 0.3916, 0.8064, 0.4072, 0.7904, 0.4072, 0.7904, 0.3916, 0.8319, 0.3916, 0.8319, 0.4072, 0.816, 0.4072, 0.816, 0.3916, 0.8575, 0.3916, 0.8575, 0.4072, 0.8416, 0.4072, 0.8416, 0.3916, 0.768, 0.3916, 0.768, 0.4072, 0.7521, 0.4072, 0.7521, 0.3916, 0.7936, 0.3916, 0.7936, 0.4072, 0.7777, 0.4072, 0.7777, 0.3916, 0.8191, 0.3916, 0.8191, 0.4072, 0.8032, 0.4072, 0.8032, 0.3916, 0.8447, 0.3916, 0.8447, 0.4072, 0.8288, 0.4072, 0.8288, 0.3916, 0.8447, 0.3916, 0.8543, 0.3916, 0.8543, 0.4072, 0.8447, 0.4072])
me_cylinder_014.materials.append(mat_metal_1_001)
me_cylinder_014.use_remesh_preserve_volume = False
me_cylinder_014.use_remesh_preserve_attributes = False
me_cylinder_014.use_mirror_vertex_groups = False
me_cylinder_014.update()
me_cylinder_015 = bpy.data.meshes.new('Cylinder.015')
me_cylinder_015.from_pydata([(0.08178, -0.06862, 0.07402), (0.01854, -0.1051, 0.07402), (-0.05338, -0.09245, 0.07402), (-0.1003, -0.03651, 0.07402), (-0.1003, 0.03651, 0.07402), (-0.05338, 0.09245, 0.07402), (0.01854, 0.1051, 0.07402), (0.08178, 0.06862, 0.07402), (0.1068, 9.33e-08, 0.07402), (0.08178, -0.06862, -0.02393), (0.01854, -0.1051, -0.02393), (-0.05338, -0.09245, -0.02393), (-0.1003, -0.03651, -0.02393), (-0.1003, 0.03651, -0.02393), (-0.05338, 0.09245, -0.02393), (0.01854, 0.1051, -0.02393), (0.08178, 0.06862, -0.02393), (0.1068, 9.33e-08, -0.02393), (0.3342, -0.2804, -0.2188), (0.07575, -0.4296, -0.2188), (-0.2181, -0.3778, -0.2188), (-0.4099, -0.1492, -0.2188), (-0.4099, 0.1492, -0.2188), (-0.2181, 0.3778, -0.2188), (0.07576, 0.4296, -0.2188), (0.3342, 0.2804, -0.2188), (0.4363, 1.192e-07, -0.2188), (0.3342, -0.2804, -0.4188), (0.07575, -0.4296, -0.4188), (-0.2181, -0.3778, -0.4188), (-0.4099, -0.1492, -0.4188), (-0.4099, 0.1492, -0.4188), (-0.2181, 0.3778, -0.4188), (0.07576, 0.4296, -0.4188), (0.3342, 0.2804, -0.4188), (0.4363, 1.192e-07, -0.4188), (0.2013, -0.1689, -0.1241), (0.04562, -0.2587, -0.1241), (-0.1314, -0.2275, -0.1241), (-0.2469, -0.08986, -0.1241), (-0.2469, 0.08986, -0.1241), (-0.1314, 0.2275, -0.1241), (0.04562, 0.2587, -0.1241), (0.2013, 0.1689, -0.1241), (0.2627, 1.192e-07, -0.1241), (0.2013, -0.1689, -0.02583), (0.04562, -0.2587, -0.02583), (-0.1314, -0.2275, -0.02583), (-0.2469, -0.08986, -0.02583), (-0.2469, 0.08986, -0.02583), (-0.1314, 0.2275, -0.02583), (0.04562, 0.2587, -0.02583), (0.2013, 0.1689, -0.02583), (0.2627, 1.192e-07, -0.02583), (0.1284, -0.1295, 0.0709), (0.06178, -0.1716, 0.0709), (0.01513, -0.1817, 0.0709), (-0.06297, -0.1712, 0.0709), (-0.1052, -0.149, 0.0709), (-0.1583, -0.09064, 0.0709), (-0.1764, -0.04646, 0.0709), (-0.1795, 0.0323, 0.0709), (-0.165, 0.07777, 0.0709), (-0.1167, 0.1401, 0.0709), (-0.07638, 0.1656, 0.0709), (0.0006375, 0.1824, 0.0709), (0.04794, 0.176, 0.0709), (0.1177, 0.1393, 0.0709), (0.1498, 0.104, 0.0709), (0.1797, 0.03104, 0.0709), (0.1816, -0.01666, 0.0709), (0.1576, -0.09174, 0.0709), (0.06178, -0.1716, 0.1499), (0.1284, -0.1295, 0.1499), (-0.06297, -0.1712, 0.1499), (0.01513, -0.1817, 0.1499), (-0.1583, -0.09064, 0.1499), (-0.1052, -0.149, 0.1499), (-0.1795, 0.0323, 0.1499), (-0.1764, -0.04646, 0.1499), (-0.1167, 0.1401, 0.1499), (-0.165, 0.07777, 0.1499), (0.0006375, 0.1824, 0.1499), (-0.07638, 0.1656, 0.1499), (0.1177, 0.1393, 0.1499), (0.04794, 0.176, 0.1499), (0.1797, 0.03104, 0.1499), (0.1498, 0.104, 0.1499), (0.1576, -0.09174, 0.1499), (0.1816, -0.01666, 0.1499)], [], [(7, 8, 17, 16), (6, 7, 16, 15), (5, 6, 15, 14), (4, 5, 14, 13), (3, 4, 13, 12), (2, 3, 12, 11), (1, 2, 11, 10), (0, 1, 10, 9), (8, 0, 9, 17), (16, 17, 26, 25), (15, 16, 25, 24), (14, 15, 24, 23), (13, 14, 23, 22), (12, 13, 22, 21), (11, 12, 21, 20), (10, 11, 20, 19), (9, 10, 19, 18), (17, 9, 18, 26), (25, 26, 35, 34), (24, 25, 34, 33), (23, 24, 33, 32), (22, 23, 32, 31), (21, 22, 31, 30), (20, 21, 30, 29), (19, 20, 29, 28), (18, 19, 28, 27), (26, 18, 27, 35), (53, 52, 51, 50, 49, 48, 47, 46, 45), (44, 43, 52, 53), (43, 42, 51, 52), (42, 41, 50, 51), (41, 40, 49, 50), (40, 39, 48, 49), (39, 38, 47, 48), (38, 37, 46, 47), (37, 36, 45, 46), (36, 44, 53, 45), (56, 55, 72, 75), (88, 89, 86, 87, 84, 85, 82, 83, 80, 81, 78, 79, 76, 77, 74, 75, 72, 73), (70, 69, 86, 89), (68, 67, 84, 87), (66, 65, 82, 85), (64, 63, 80, 83), (62, 61, 78, 81), (60, 59, 76, 79), (58, 57, 74, 77), (70, 71, 54, 55, 56, 57, 58, 59, 60, 61, 62, 63, 64, 65, 66, 67, 68, 69), (88, 71, 70, 89), (68, 87, 86, 69), (66, 85, 84, 67), (64, 83, 82, 65), (62, 81, 80, 63), (60, 79, 78, 61), (58, 77, 76, 59), (56, 75, 74, 57), (54, 73, 72, 55), (54, 71, 88, 73)])
me_cylinder_015.polygons.foreach_set('use_smooth', [1, 1, 1, 1, 1, 1, 1, 1, 1, 1, 1, 1, 1, 1, 1, 1, 1, 1, 1, 1, 1, 1, 1, 1, 1, 1, 1, 0, 1, 1, 1, 1, 1, 1, 1, 1, 1, 1, 0, 1, 1, 1, 1, 1, 1, 1, 0, 1, 1, 1, 1, 1, 1, 1, 1, 1, 1])
_uv = me_cylinder_015.uv_layers.new(name='UVMap')
_uv.uv.foreach_set('vector', [0.8879, 0.666, 0.8621, 0.666, 0.8621, 0.6315, 0.8879, 0.6315, 0.9136, 0.666, 0.8879, 0.666, 0.8879, 0.6315, 0.9136, 0.6315, 0.9394, 0.666, 0.9136, 0.666, 0.9136, 0.6315, 0.9394, 0.6315, 0.9651, 0.666, 0.9394, 0.666, 0.9394, 0.6315, 0.9651, 0.6315, 0.9909, 0.666, 0.9651, 0.666, 0.9651, 0.6315, 0.9909, 0.6315, 0.7849, 0.666, 0.7591, 0.666, 0.7591, 0.6315, 0.7849, 0.6315, 0.8106, 0.666, 0.7849, 0.666, 0.7849, 0.6315, 0.8106, 0.6315, 0.8364, 0.666, 0.8106, 0.666, 0.8106, 0.6315, 0.8364, 0.6315, 0.8621, 0.666, 0.8364, 0.666, 0.8364, 0.6315, 0.8621, 0.6315, 0.9127, 0.5985, 0.9243, 0.6302, 0.9975, 0.6302, 0.9688, 0.5515, 0.8835, 0.5817, 0.9127, 0.5985, 0.9688, 0.5515, 0.8962, 0.5096, 0.8503, 0.5875, 0.8835, 0.5817, 0.8962, 0.5096, 0.8137, 0.5241, 0.8286, 0.6134, 0.8503, 0.5875, 0.8137, 0.5241, 0.7598, 0.5883, 0.8286, 0.6471, 0.8286, 0.6134, 0.7598, 0.5883, 0.7598, 0.6721, 0.8503, 0.6729, 0.8286, 0.6471, 0.7598, 0.6721, 0.8137, 0.7363, 0.8835, 0.6788, 0.8503, 0.6729, 0.8137, 0.7363, 0.8962, 0.7509, 0.9127, 0.6619, 0.8835, 0.6788, 0.8962, 0.7509, 0.9688, 0.709, 0.9243, 0.6302, 0.9127, 0.6619, 0.9688, 0.709, 0.9975, 0.6302, 0.6581, 0.3884, 0.6581, 0.433, 0.6997, 0.433, 0.6997, 0.3884, 0.6604, 0.4521, 0.6604, 0.4932, 0.7019, 0.4932, 0.7019, 0.4521, 0.6604, 0.4053, 0.6604, 0.4521, 0.7019, 0.4521, 0.7019, 0.4053, 0.6581, 0.4093, 0.6581, 0.3729, 0.6997, 0.3729, 0.6997, 0.4093, 0.6581, 0.4568, 0.6581, 0.4093, 0.6997, 0.4093, 0.6997, 0.4568, 0.6581, 0.4932, 0.6581, 0.4568, 0.6997, 0.4568, 0.6997, 0.4932, 0.6604, 0.4521, 0.6604, 0.4053, 0.7019, 0.4053, 0.7019, 0.4521, 0.6604, 0.4932, 0.6604, 0.4521, 0.7019, 0.4521, 0.7019, 0.4932, 0.6581, 0.433, 0.6581, 0.4777, 0.6997, 0.4777, 0.6997, 0.433, 0.7348, 0.4381, 0.7227, 0.4049, 0.692, 0.3872, 0.6572, 0.3933, 0.6344, 0.4204, 0.6344, 0.4558, 0.6572, 0.4829, 0.692, 0.4891, 0.7227, 0.4714, 0.7056, 0.4333, 0.7056, 0.3885, 0.6571, 0.3885, 0.6571, 0.4333, 0.7038, 0.4854, 0.7038, 0.4442, 0.6552, 0.4442, 0.6552, 0.4854, 0.7038, 0.4442, 0.7038, 0.3972, 0.6552, 0.3972, 0.6552, 0.4442, 0.7056, 0.373, 0.7056, 0.4095, 0.6571, 0.4095, 0.6571, 0.373, 0.7056, 0.4095, 0.7056, 0.4571, 0.6571, 0.4571, 0.6571, 0.4095, 0.7056, 0.4571, 0.7056, 0.4937, 0.6571, 0.4937, 0.6571, 0.4571, 0.7038, 0.3972, 0.7038, 0.4442, 0.6552, 0.4442, 0.6552, 0.3972, 0.7038, 0.4442, 0.7038, 0.4854, 0.6552, 0.4854, 0.6552, 0.4442, 0.7056, 0.4781, 0.7056, 0.4333, 0.6571, 0.4333, 0.6571, 0.4781, 0.8191, 0.3916, 0.8288, 0.3916, 0.8288, 0.4072, 0.8191, 0.4072, 0.3404, 0.8973, 0.3404, 0.8632, 0.3333, 0.8438, 0.3114, 0.8177, 0.2935, 0.8074, 0.2599, 0.8015, 0.2396, 0.805, 0.21, 0.8221, 0.1967, 0.8379, 0.1851, 0.87, 0.1851, 0.8906, 0.1967, 0.9227, 0.21, 0.9385, 0.2396, 0.9556, 0.2599, 0.9591, 0.2935, 0.9532, 0.3114, 0.9429, 0.3333, 0.9168, 0.7552, 0.3916, 0.7649, 0.3916, 0.7649, 0.4072, 0.7552, 0.4072, 0.7808, 0.3916, 0.7904, 0.3916, 0.7904, 0.4072, 0.7808, 0.4072, 0.8064, 0.3916, 0.816, 0.3916, 0.816, 0.4072, 0.8064, 0.4072, 0.8319, 0.3916, 0.8416, 0.3916, 0.8416, 0.4072, 0.8319, 0.4072, 0.8575, 0.3916, 0.8671, 0.3916, 0.8671, 0.4072, 0.8575, 0.4072, 0.768, 0.3916, 0.7777, 0.3916, 0.7777, 0.4072, 0.768, 0.4072, 0.7936, 0.3916, 0.8032, 0.3916, 0.8032, 0.4072, 0.7936, 0.4072, 0.7309, 0.4257, 0.7309, 0.4476, 0.7263, 0.46, 0.7123, 0.4768, 0.7008, 0.4834, 0.6793, 0.4872, 0.6662, 0.4849, 0.6473, 0.4739, 0.6388, 0.4638, 0.6313, 0.4433, 0.6313, 0.43, 0.6388, 0.4095, 0.6473, 0.3993, 0.6662, 0.3884, 0.6793, 0.3861, 0.7008, 0.3899, 0.7123, 0.3965, 0.7263, 0.4133, 0.8543, 0.4072, 0.8543, 0.3916, 0.8703, 0.3916, 0.8703, 0.4072, 0.7808, 0.3916, 0.7808, 0.4072, 0.7649, 0.4072, 0.7649, 0.3916, 0.8064, 0.3916, 0.8064, 0.4072, 0.7904, 0.4072, 0.7904, 0.3916, 0.8319, 0.3916, 0.8319, 0.4072, 0.816, 0.4072, 0.816, 0.3916, 0.8575, 0.3916, 0.8575, 0.4072, 0.8416, 0.4072, 0.8416, 0.3916, 0.768, 0.3916, 0.768, 0.4072, 0.7521, 0.4072, 0.7521, 0.3916, 0.7936, 0.3916, 0.7936, 0.4072, 0.7777, 0.4072, 0.7777, 0.3916, 0.8191, 0.3916, 0.8191, 0.4072, 0.8032, 0.4072, 0.8032, 0.3916, 0.8447, 0.3916, 0.8447, 0.4072, 0.8288, 0.4072, 0.8288, 0.3916, 0.8447, 0.3916, 0.8543, 0.3916, 0.8543, 0.4072, 0.8447, 0.4072])
me_cylinder_015.materials.append(mat_metal_1_001)
me_cylinder_015.use_remesh_preserve_volume = False
me_cylinder_015.use_remesh_preserve_attributes = False
me_cylinder_015.use_mirror_vertex_groups = False
me_cylinder_015.update()
me_cylinder_016 = bpy.data.meshes.new('Cylinder.016')
me_cylinder_016.from_pydata([(0.08178, -0.06862, 0.07402), (0.01854, -0.1051, 0.07402), (-0.05338, -0.09245, 0.07402), (-0.1003, -0.03651, 0.07402), (-0.1003, 0.03651, 0.07402), (-0.05338, 0.09245, 0.07402), (0.01854, 0.1051, 0.07402), (0.08178, 0.06862, 0.07402), (0.1068, 9.33e-08, 0.07402), (0.08178, -0.06862, -0.02393), (0.01854, -0.1051, -0.02393), (-0.05338, -0.09245, -0.02393), (-0.1003, -0.03651, -0.02393), (-0.1003, 0.03651, -0.02393), (-0.05338, 0.09245, -0.02393), (0.01854, 0.1051, -0.02393), (0.08178, 0.06862, -0.02393), (0.1068, 9.33e-08, -0.02393), (0.3342, -0.2804, -0.2188), (0.07575, -0.4296, -0.2188), (-0.2181, -0.3778, -0.2188), (-0.4099, -0.1492, -0.2188), (-0.4099, 0.1492, -0.2188), (-0.2181, 0.3778, -0.2188), (0.07576, 0.4296, -0.2188), (0.3342, 0.2804, -0.2188), (0.4363, 1.192e-07, -0.2188), (0.3342, -0.2804, -0.4188), (0.07575, -0.4296, -0.4188), (-0.2181, -0.3778, -0.4188), (-0.4099, -0.1492, -0.4188), (-0.4099, 0.1492, -0.4188), (-0.2181, 0.3778, -0.4188), (0.07576, 0.4296, -0.4188), (0.3342, 0.2804, -0.4188), (0.4363, 1.192e-07, -0.4188), (0.2013, -0.1689, -0.1241), (0.04562, -0.2587, -0.1241), (-0.1314, -0.2275, -0.1241), (-0.2469, -0.08986, -0.1241), (-0.2469, 0.08986, -0.1241), (-0.1314, 0.2275, -0.1241), (0.04562, 0.2587, -0.1241), (0.2013, 0.1689, -0.1241), (0.2627, 1.192e-07, -0.1241), (0.2013, -0.1689, -0.01844), (0.04562, -0.2587, -0.01844), (-0.1314, -0.2275, -0.01844), (-0.2469, -0.08986, -0.01844), (-0.2469, 0.08986, -0.01844), (-0.1314, 0.2275, -0.01844), (0.04562, 0.2587, -0.01844), (0.2013, 0.1689, -0.01844), (0.2627, 1.192e-07, -0.01844), (0.1284, -0.1295, 0.0709), (0.06178, -0.1716, 0.0709), (0.01513, -0.1817, 0.0709), (-0.06297, -0.1712, 0.0709), (-0.1052, -0.149, 0.0709), (-0.1583, -0.09064, 0.0709), (-0.1764, -0.04646, 0.0709), (-0.1795, 0.0323, 0.0709), (-0.165, 0.07777, 0.0709), (-0.1167, 0.1401, 0.0709), (-0.07638, 0.1656, 0.0709), (0.0006375, 0.1824, 0.0709), (0.04794, 0.176, 0.0709), (0.1177, 0.1393, 0.0709), (0.1498, 0.104, 0.0709), (0.1797, 0.03104, 0.0709), (0.1816, -0.01666, 0.0709), (0.1576, -0.09174, 0.0709), (0.06178, -0.1716, 0.1499), (0.1284, -0.1295, 0.1499), (-0.06297, -0.1712, 0.1499), (0.01513, -0.1817, 0.1499), (-0.1583, -0.09064, 0.1499), (-0.1052, -0.149, 0.1499), (-0.1795, 0.0323, 0.1499), (-0.1764, -0.04646, 0.1499), (-0.1167, 0.1401, 0.1499), (-0.165, 0.07777, 0.1499), (0.0006375, 0.1824, 0.1499), (-0.07638, 0.1656, 0.1499), (0.1177, 0.1393, 0.1499), (0.04794, 0.176, 0.1499), (0.1797, 0.03104, 0.1499), (0.1498, 0.104, 0.1499), (0.1576, -0.09174, 0.1499), (0.1816, -0.01666, 0.1499)], [], [(7, 8, 17, 16), (6, 7, 16, 15), (5, 6, 15, 14), (4, 5, 14, 13), (3, 4, 13, 12), (2, 3, 12, 11), (1, 2, 11, 10), (0, 1, 10, 9), (8, 0, 9, 17), (16, 17, 26, 25), (15, 16, 25, 24), (14, 15, 24, 23), (13, 14, 23, 22), (12, 13, 22, 21), (11, 12, 21, 20), (10, 11, 20, 19), (9, 10, 19, 18), (17, 9, 18, 26), (25, 26, 35, 34), (24, 25, 34, 33), (23, 24, 33, 32), (22, 23, 32, 31), (21, 22, 31, 30), (20, 21, 30, 29), (19, 20, 29, 28), (18, 19, 28, 27), (26, 18, 27, 35), (53, 52, 51, 50, 49, 48, 47, 46, 45), (44, 43, 52, 53), (43, 42, 51, 52), (42, 41, 50, 51), (41, 40, 49, 50), (40, 39, 48, 49), (39, 38, 47, 48), (38, 37, 46, 47), (37, 36, 45, 46), (36, 44, 53, 45), (56, 55, 72, 75), (88, 89, 86, 87, 84, 85, 82, 83, 80, 81, 78, 79, 76, 77, 74, 75, 72, 73), (70, 69, 86, 89), (68, 67, 84, 87), (66, 65, 82, 85), (64, 63, 80, 83), (62, 61, 78, 81), (60, 59, 76, 79), (58, 57, 74, 77), (70, 71, 54, 55, 56, 57, 58, 59, 60, 61, 62, 63, 64, 65, 66, 67, 68, 69), (88, 71, 70, 89), (68, 87, 86, 69), (66, 85, 84, 67), (64, 83, 82, 65), (62, 81, 80, 63), (60, 79, 78, 61), (58, 77, 76, 59), (56, 75, 74, 57), (54, 73, 72, 55), (54, 71, 88, 73)])
me_cylinder_016.polygons.foreach_set('use_smooth', [1, 1, 1, 1, 1, 1, 1, 1, 1, 1, 1, 1, 1, 1, 1, 1, 1, 1, 1, 1, 1, 1, 1, 1, 1, 1, 1, 0, 1, 1, 1, 1, 1, 1, 1, 1, 1, 1, 0, 1, 1, 1, 1, 1, 1, 1, 0, 1, 1, 1, 1, 1, 1, 1, 1, 1, 1])
_uv = me_cylinder_016.uv_layers.new(name='UVMap')
_uv.uv.foreach_set('vector', [0.5047, 0.6366, 0.5047, 0.6574, 0.7443, 0.6574, 0.7443, 0.6366, 0.5047, 0.7052, 0.5047, 0.7244, 0.7443, 0.7244, 0.7443, 0.7052, 0.5047, 0.6834, 0.5047, 0.7052, 0.7443, 0.7052, 0.7443, 0.6834, 0.5047, 0.6463, 0.5047, 0.6294, 0.7443, 0.6294, 0.7443, 0.6463, 0.5047, 0.6685, 0.5047, 0.6463, 0.7443, 0.6463, 0.7443, 0.6685, 0.5047, 0.6854, 0.5047, 0.6685, 0.7443, 0.6685, 0.7443, 0.6854, 0.5047, 0.7052, 0.5047, 0.6834, 0.7443, 0.6834, 0.7443, 0.7052, 0.5047, 0.7244, 0.5047, 0.7052, 0.7443, 0.7052, 0.7443, 0.7244, 0.5047, 0.6574, 0.5047, 0.6782, 0.7443, 0.6782, 0.7443, 0.6574, 0.6622, 0.5958, 0.6737, 0.6275, 0.7469, 0.6275, 0.7182, 0.5487, 0.6329, 0.5789, 0.6622, 0.5958, 0.7182, 0.5487, 0.6457, 0.5068, 0.5997, 0.5848, 0.6329, 0.5789, 0.6457, 0.5068, 0.5631, 0.5214, 0.578, 0.6106, 0.5997, 0.5848, 0.5631, 0.5214, 0.5092, 0.5856, 0.578, 0.6443, 0.578, 0.6106, 0.5092, 0.5856, 0.5092, 0.6694, 0.5997, 0.6702, 0.578, 0.6443, 0.5092, 0.6694, 0.5631, 0.7336, 0.6329, 0.676, 0.5997, 0.6702, 0.5631, 0.7336, 0.6457, 0.7481, 0.6622, 0.6592, 0.6329, 0.676, 0.6457, 0.7481, 0.7182, 0.7062, 0.6737, 0.6275, 0.6622, 0.6592, 0.7182, 0.7062, 0.7469, 0.6275, 0.6581, 0.3884, 0.6581, 0.433, 0.6997, 0.433, 0.6997, 0.3884, 0.6604, 0.4521, 0.6604, 0.4932, 0.7019, 0.4932, 0.7019, 0.4521, 0.6604, 0.4053, 0.6604, 0.4521, 0.7019, 0.4521, 0.7019, 0.4053, 0.6581, 0.4093, 0.6581, 0.3729, 0.6997, 0.3729, 0.6997, 0.4093, 0.6581, 0.4568, 0.6581, 0.4093, 0.6997, 0.4093, 0.6997, 0.4568, 0.6581, 0.4932, 0.6581, 0.4568, 0.6997, 0.4568, 0.6997, 0.4932, 0.6604, 0.4521, 0.6604, 0.4053, 0.7019, 0.4053, 0.7019, 0.4521, 0.6604, 0.4932, 0.6604, 0.4521, 0.7019, 0.4521, 0.7019, 0.4932, 0.6581, 0.433, 0.6581, 0.4777, 0.6997, 0.4777, 0.6997, 0.433, 0.7348, 0.4381, 0.7227, 0.4049, 0.692, 0.3872, 0.6572, 0.3933, 0.6344, 0.4204, 0.6344, 0.4558, 0.6572, 0.4829, 0.692, 0.4891, 0.7227, 0.4714, 0.7056, 0.4333, 0.7056, 0.3885, 0.6571, 0.3885, 0.6571, 0.4333, 0.7038, 0.4854, 0.7038, 0.4442, 0.6552, 0.4442, 0.6552, 0.4854, 0.7038, 0.4442, 0.7038, 0.3972, 0.6552, 0.3972, 0.6552, 0.4442, 0.7056, 0.373, 0.7056, 0.4095, 0.6571, 0.4095, 0.6571, 0.373, 0.7056, 0.4095, 0.7056, 0.4571, 0.6571, 0.4571, 0.6571, 0.4095, 0.7056, 0.4571, 0.7056, 0.4937, 0.6571, 0.4937, 0.6571, 0.4571, 0.7038, 0.3972, 0.7038, 0.4442, 0.6552, 0.4442, 0.6552, 0.3972, 0.7038, 0.4442, 0.7038, 0.4854, 0.6552, 0.4854, 0.6552, 0.4442, 0.7056, 0.4781, 0.7056, 0.4333, 0.6571, 0.4333, 0.6571, 0.4781, 0.8191, 0.3916, 0.8288, 0.3916, 0.8288, 0.4072, 0.8191, 0.4072, 0.3404, 0.8973, 0.3404, 0.8632, 0.3333, 0.8438, 0.3114, 0.8177, 0.2935, 0.8074, 0.2599, 0.8015, 0.2396, 0.805, 0.21, 0.8221, 0.1967, 0.8379, 0.1851, 0.87, 0.1851, 0.8906, 0.1967, 0.9227, 0.21, 0.9385, 0.2396, 0.9556, 0.2599, 0.9591, 0.2935, 0.9532, 0.3114, 0.9429, 0.3333, 0.9168, 0.7552, 0.3916, 0.7649, 0.3916, 0.7649, 0.4072, 0.7552, 0.4072, 0.7808, 0.3916, 0.7904, 0.3916, 0.7904, 0.4072, 0.7808, 0.4072, 0.8064, 0.3916, 0.816, 0.3916, 0.816, 0.4072, 0.8064, 0.4072, 0.8319, 0.3916, 0.8416, 0.3916, 0.8416, 0.4072, 0.8319, 0.4072, 0.8575, 0.3916, 0.8671, 0.3916, 0.8671, 0.4072, 0.8575, 0.4072, 0.768, 0.3916, 0.7777, 0.3916, 0.7777, 0.4072, 0.768, 0.4072, 0.7936, 0.3916, 0.8032, 0.3916, 0.8032, 0.4072, 0.7936, 0.4072, 0.7309, 0.4257, 0.7309, 0.4476, 0.7263, 0.46, 0.7123, 0.4768, 0.7008, 0.4834, 0.6793, 0.4872, 0.6662, 0.4849, 0.6473, 0.4739, 0.6388, 0.4638, 0.6313, 0.4433, 0.6313, 0.43, 0.6388, 0.4095, 0.6473, 0.3993, 0.6662, 0.3884, 0.6793, 0.3861, 0.7008, 0.3899, 0.7123, 0.3965, 0.7263, 0.4133, 0.8543, 0.4072, 0.8543, 0.3916, 0.8703, 0.3916, 0.8703, 0.4072, 0.7808, 0.3916, 0.7808, 0.4072, 0.7649, 0.4072, 0.7649, 0.3916, 0.8064, 0.3916, 0.8064, 0.4072, 0.7904, 0.4072, 0.7904, 0.3916, 0.8319, 0.3916, 0.8319, 0.4072, 0.816, 0.4072, 0.816, 0.3916, 0.8575, 0.3916, 0.8575, 0.4072, 0.8416, 0.4072, 0.8416, 0.3916, 0.768, 0.3916, 0.768, 0.4072, 0.7521, 0.4072, 0.7521, 0.3916, 0.7936, 0.3916, 0.7936, 0.4072, 0.7777, 0.4072, 0.7777, 0.3916, 0.8191, 0.3916, 0.8191, 0.4072, 0.8032, 0.4072, 0.8032, 0.3916, 0.8447, 0.3916, 0.8447, 0.4072, 0.8288, 0.4072, 0.8288, 0.3916, 0.8447, 0.3916, 0.8543, 0.3916, 0.8543, 0.4072, 0.8447, 0.4072])
me_cylinder_016.materials.append(mat_metal_1_001)
me_cylinder_016.use_remesh_preserve_volume = False
me_cylinder_016.use_remesh_preserve_attributes = False
me_cylinder_016.use_mirror_vertex_groups = False
me_cylinder_016.update()
me_cylinder_002 = bpy.data.meshes.new('Cylinder.002')
me_cylinder_002.from_pydata([(0.1345, -0.1129, 0.3697), (0.03049, -0.1729, 0.3697), (-0.08779, -0.1521, 0.3697), (-0.165, -0.06005, 0.3697), (-0.165, 0.06005, 0.3697), (-0.08779, 0.1521, 0.3697), (0.03049, 0.1729, 0.3697), (0.1345, 0.1129, 0.3697), (0.1756, 8.941e-08, 0.3697), (0.1345, -0.1129, -0.01879), (0.03049, -0.1729, -0.01879), (-0.08779, -0.1521, -0.01879), (-0.165, -0.06005, -0.01879), (-0.165, 0.06005, -0.01879), (-0.08779, 0.1521, -0.01879), (0.03049, 0.1729, -0.01879), (0.1345, 0.1129, -0.01879), (0.1756, 8.941e-08, -0.01879), (0.2013, -0.1689, -0.1241), (0.04562, -0.2587, -0.1241), (-0.1314, -0.2275, -0.1241), (-0.2469, -0.08986, -0.1241), (-0.2469, 0.08986, -0.1241), (-0.1314, 0.2275, -0.1241), (0.04562, 0.2587, -0.1241), (0.2013, 0.1689, -0.1241), (0.2627, 1.192e-07, -0.1241), (0.2013, -0.1689, -0.01844), (0.04562, -0.2587, -0.01844), (-0.1314, -0.2275, -0.01844), (-0.2469, -0.08986, -0.01844), (-0.2469, 0.08986, -0.01844), (-0.1314, 0.2275, -0.01844), (0.04562, 0.2587, -0.01844), (0.2013, 0.1689, -0.01844), (0.2627, 1.192e-07, -0.01844), (0.2013, -0.1689, 0.285), (0.04562, -0.2587, 0.285), (-0.1314, -0.2275, 0.285), (-0.2469, -0.08986, 0.285), (-0.2469, 0.08986, 0.285), (-0.1314, 0.2275, 0.285), (0.04562, 0.2587, 0.285), (0.2013, 0.1689, 0.285), (0.2627, 1.192e-07, 0.285), (0.2013, -0.1689, 0.3906), (0.04562, -0.2587, 0.3906), (-0.1314, -0.2275, 0.3906), (-0.2469, -0.08986, 0.3906), (-0.2469, 0.08986, 0.3906), (-0.1314, 0.2275, 0.3906), (0.04562, 0.2587, 0.3906), (0.2013, 0.1689, 0.3906), (0.2627, 1.192e-07, 0.3906)], [], [(7, 8, 17, 16), (6, 7, 16, 15), (5, 6, 15, 14), (4, 5, 14, 13), (3, 4, 13, 12), (2, 3, 12, 11), (1, 2, 11, 10), (0, 1, 10, 9), (8, 0, 9, 17), (35, 34, 33, 32, 31, 30, 29, 28, 27), (26, 25, 34, 35), (25, 24, 33, 34), (24, 23, 32, 33), (23, 22, 31, 32), (22, 21, 30, 31), (21, 20, 29, 30), (20, 19, 28, 29), (19, 18, 27, 28), (18, 26, 35, 27), (44, 36, 37, 38, 39, 40, 41, 42, 43), (53, 52, 51, 50, 49, 48, 47, 46, 45), (44, 43, 52, 53), (43, 42, 51, 52), (42, 41, 50, 51), (41, 40, 49, 50), (40, 39, 48, 49), (39, 38, 47, 48), (38, 37, 46, 47), (37, 36, 45, 46), (36, 44, 53, 45), (26, 18, 19, 20, 21, 22, 23, 24, 25)])
me_cylinder_002.polygons.foreach_set('use_smooth', [1, 1, 1, 1, 1, 1, 1, 1, 1, 0, 1, 1, 1, 1, 1, 1, 1, 1, 1, 0, 0, 1, 1, 1, 1, 1, 1, 1, 1, 1, 1])
_uv = me_cylinder_002.uv_layers.new(name='UVMap')
_uv.uv.foreach_set('vector', [0.7531, 0.6397, 0.7531, 0.6605, 0.9928, 0.6605, 0.9928, 0.6397, 0.7531, 0.7083, 0.7531, 0.7275, 0.9928, 0.7275, 0.9928, 0.7083, 0.7531, 0.6865, 0.7531, 0.7083, 0.9928, 0.7083, 0.9928, 0.6865, 0.7531, 0.6495, 0.7531, 0.6325, 0.9928, 0.6325, 0.9928, 0.6495, 0.7531, 0.6716, 0.7531, 0.6495, 0.9928, 0.6495, 0.9928, 0.6716, 0.7531, 0.6886, 0.7531, 0.6716, 0.9928, 0.6716, 0.9928, 0.6886, 0.7531, 0.7083, 0.7531, 0.6865, 0.9928, 0.6865, 0.9928, 0.7083, 0.7531, 0.7275, 0.7531, 0.7083, 0.9928, 0.7083, 0.9928, 0.7275, 0.7531, 0.6605, 0.7531, 0.6813, 0.9928, 0.6813, 0.9928, 0.6605, 0.7348, 0.4381, 0.7227, 0.4049, 0.692, 0.3872, 0.6572, 0.3933, 0.6344, 0.4204, 0.6344, 0.4558, 0.6572, 0.4829, 0.692, 0.4891, 0.7227, 0.4714, 0.7056, 0.4333, 0.7056, 0.3885, 0.6571, 0.3885, 0.6571, 0.4333, 0.7038, 0.4854, 0.7038, 0.4442, 0.6552, 0.4442, 0.6552, 0.4854, 0.7038, 0.4442, 0.7038, 0.3972, 0.6552, 0.3972, 0.6552, 0.4442, 0.7056, 0.373, 0.7056, 0.4095, 0.6571, 0.4095, 0.6571, 0.373, 0.7056, 0.4095, 0.7056, 0.4571, 0.6571, 0.4571, 0.6571, 0.4095, 0.7056, 0.4571, 0.7056, 0.4937, 0.6571, 0.4937, 0.6571, 0.4571, 0.7038, 0.3972, 0.7038, 0.4442, 0.6552, 0.4442, 0.6552, 0.3972, 0.7038, 0.4442, 0.7038, 0.4854, 0.6552, 0.4854, 0.6552, 0.4442, 0.7056, 0.4781, 0.7056, 0.4333, 0.6571, 0.4333, 0.6571, 0.4781, 0.7349, 0.4366, 0.7224, 0.4709, 0.6907, 0.4892, 0.6548, 0.4829, 0.6313, 0.4549, 0.6313, 0.4184, 0.6548, 0.3904, 0.6907, 0.3841, 0.7224, 0.4023, 0.3466, 0.8803, 0.3271, 0.8268, 0.2778, 0.7983, 0.2217, 0.8082, 0.1851, 0.8518, 0.1851, 0.9088, 0.2217, 0.9524, 0.2778, 0.9623, 0.3271, 0.9338, 0.6537, 0.4684, 0.6378, 0.4436, 0.6527, 0.4394, 0.6633, 0.4561, 0.6378, 0.4436, 0.6416, 0.4142, 0.6555, 0.421, 0.6527, 0.4394, 0.6416, 0.4142, 0.6644, 0.395, 0.6704, 0.4096, 0.6555, 0.421, 0.6644, 0.395, 0.6945, 0.395, 0.6898, 0.4101, 0.6704, 0.4096, 0.6945, 0.395, 0.7178, 0.4142, 0.7047, 0.4229, 0.6898, 0.4101, 0.7178, 0.4142, 0.7237, 0.4437, 0.7081, 0.4421, 0.7047, 0.4229, 0.7237, 0.4437, 0.7093, 0.4699, 0.6986, 0.4585, 0.7081, 0.4421, 0.7093, 0.4699, 0.6811, 0.4799, 0.6808, 0.4643, 0.6986, 0.4585, 0.6811, 0.4799, 0.6537, 0.4684, 0.6633, 0.4561, 0.6808, 0.4643, 0.6831, 0.4928, 0.6476, 0.4799, 0.6288, 0.4472, 0.6353, 0.41, 0.6642, 0.3858, 0.702, 0.3858, 0.7309, 0.4101, 0.7374, 0.4472, 0.7185, 0.4799])
me_cylinder_002.materials.append(mat_metal_1_001)
me_cylinder_002.use_remesh_preserve_volume = False
me_cylinder_002.use_remesh_preserve_attributes = False
me_cylinder_002.use_mirror_vertex_groups = False
me_cylinder_002.update()
me_cylinder_004 = bpy.data.meshes.new('Cylinder.004')
me_cylinder_004.from_pydata([(0.1345, -0.1129, 0.3697), (0.03049, -0.1729, 0.3697), (-0.08779, -0.1521, 0.3697), (-0.165, -0.06005, 0.3697), (-0.165, 0.06005, 0.3697), (-0.08779, 0.1521, 0.3697), (0.03049, 0.1729, 0.3697), (0.1345, 0.1129, 0.3697), (0.1756, 8.941e-08, 0.3697), (0.1345, -0.1129, -0.01879), (0.03049, -0.1729, -0.01879), (-0.08779, -0.1521, -0.01879), (-0.165, -0.06005, -0.01879), (-0.165, 0.06005, -0.01879), (-0.08779, 0.1521, -0.01879), (0.03049, 0.1729, -0.01879), (0.1345, 0.1129, -0.01879), (0.1756, 8.941e-08, -0.01879), (0.2013, -0.1689, -0.1241), (0.04562, -0.2587, -0.1241), (-0.1314, -0.2275, -0.1241), (-0.2469, -0.08986, -0.1241), (-0.2469, 0.08986, -0.1241), (-0.1314, 0.2275, -0.1241), (0.04562, 0.2587, -0.1241), (0.2013, 0.1689, -0.1241), (0.2627, 1.192e-07, -0.1241), (0.2013, -0.1689, -0.01844), (0.04562, -0.2587, -0.01844), (-0.1314, -0.2275, -0.01844), (-0.2469, -0.08986, -0.01844), (-0.2469, 0.08986, -0.01844), (-0.1314, 0.2275, -0.01844), (0.04562, 0.2587, -0.01844), (0.2013, 0.1689, -0.01844), (0.2627, 1.192e-07, -0.01844), (0.2013, -0.1689, 0.285), (0.04562, -0.2587, 0.285), (-0.1314, -0.2275, 0.285), (-0.2469, -0.08986, 0.285), (-0.2469, 0.08986, 0.285), (-0.1314, 0.2275, 0.285), (0.04562, 0.2587, 0.285), (0.2013, 0.1689, 0.285), (0.2627, 1.192e-07, 0.285), (0.2013, -0.1689, 0.3906), (0.04562, -0.2587, 0.3906), (-0.1314, -0.2275, 0.3906), (-0.2469, -0.08986, 0.3906), (-0.2469, 0.08986, 0.3906), (-0.1314, 0.2275, 0.3906), (0.04562, 0.2587, 0.3906), (0.2013, 0.1689, 0.3906), (0.2627, 1.192e-07, 0.3906)], [], [(7, 8, 17, 16), (6, 7, 16, 15), (5, 6, 15, 14), (4, 5, 14, 13), (3, 4, 13, 12), (2, 3, 12, 11), (1, 2, 11, 10), (0, 1, 10, 9), (8, 0, 9, 17), (35, 34, 33, 32, 31, 30, 29, 28, 27), (26, 25, 34, 35), (25, 24, 33, 34), (24, 23, 32, 33), (23, 22, 31, 32), (22, 21, 30, 31), (21, 20, 29, 30), (20, 19, 28, 29), (19, 18, 27, 28), (18, 26, 35, 27), (44, 36, 37, 38, 39, 40, 41, 42, 43), (53, 52, 51, 50, 49, 48, 47, 46, 45), (44, 43, 52, 53), (43, 42, 51, 52), (42, 41, 50, 51), (41, 40, 49, 50), (40, 39, 48, 49), (39, 38, 47, 48), (38, 37, 46, 47), (37, 36, 45, 46), (36, 44, 53, 45), (26, 18, 19, 20, 21, 22, 23, 24, 25)])
me_cylinder_004.polygons.foreach_set('use_smooth', [1, 1, 1, 1, 1, 1, 1, 1, 1, 0, 1, 1, 1, 1, 1, 1, 1, 1, 1, 0, 0, 1, 1, 1, 1, 1, 1, 1, 1, 1, 1])
_uv = me_cylinder_004.uv_layers.new(name='UVMap')
_uv.uv.foreach_set('vector', [0.2002, 0.2428, 0.133, 0.2428, 0.133, 0.01137, 0.2002, 0.01137, 0.1505, 0.2428, 0.2125, 0.2428, 0.2125, 0.01137, 0.1505, 0.01137, 0.08005, 0.2428, 0.1505, 0.2428, 0.1505, 0.01137, 0.08005, 0.01137, 0.1688, 0.2428, 0.2236, 0.2428, 0.2236, 0.01137, 0.1688, 0.01137, 0.09723, 0.2428, 0.1688, 0.2428, 0.1688, 0.01137, 0.09723, 0.01137, 0.04242, 0.2428, 0.09723, 0.2428, 0.09723, 0.01137, 0.04242, 0.01137, 0.1505, 0.2428, 0.08005, 0.2428, 0.08005, 0.01137, 0.1505, 0.01137, 0.2125, 0.2428, 0.1505, 0.2428, 0.1505, 0.01137, 0.2125, 0.01137, 0.133, 0.2428, 0.06577, 0.2428, 0.06577, 0.01137, 0.133, 0.01137, 0.7348, 0.4381, 0.7227, 0.4049, 0.692, 0.3872, 0.6572, 0.3933, 0.6344, 0.4204, 0.6344, 0.4558, 0.6572, 0.4829, 0.692, 0.4891, 0.7227, 0.4714, 0.7056, 0.4333, 0.7056, 0.3885, 0.6571, 0.3885, 0.6571, 0.4333, 0.7038, 0.4854, 0.7038, 0.4442, 0.6552, 0.4442, 0.6552, 0.4854, 0.7038, 0.4442, 0.7038, 0.3972, 0.6552, 0.3972, 0.6552, 0.4442, 0.7056, 0.373, 0.7056, 0.4095, 0.6571, 0.4095, 0.6571, 0.373, 0.7056, 0.4095, 0.7056, 0.4571, 0.6571, 0.4571, 0.6571, 0.4095, 0.7056, 0.4571, 0.7056, 0.4937, 0.6571, 0.4937, 0.6571, 0.4571, 0.7038, 0.3972, 0.7038, 0.4442, 0.6552, 0.4442, 0.6552, 0.3972, 0.7038, 0.4442, 0.7038, 0.4854, 0.6552, 0.4854, 0.6552, 0.4442, 0.7056, 0.4781, 0.7056, 0.4333, 0.6571, 0.4333, 0.6571, 0.4781, 0.7349, 0.4366, 0.7224, 0.4709, 0.6907, 0.4892, 0.6548, 0.4829, 0.6313, 0.4549, 0.6313, 0.4184, 0.6548, 0.3904, 0.6907, 0.3841, 0.7224, 0.4023, 0.3466, 0.8803, 0.3271, 0.8268, 0.2778, 0.7983, 0.2217, 0.8082, 0.1851, 0.8518, 0.1851, 0.9088, 0.2217, 0.9524, 0.2778, 0.9623, 0.3271, 0.9338, 0.6537, 0.4684, 0.6378, 0.4436, 0.6527, 0.4394, 0.6633, 0.4561, 0.6378, 0.4436, 0.6416, 0.4142, 0.6555, 0.421, 0.6527, 0.4394, 0.6416, 0.4142, 0.6644, 0.395, 0.6704, 0.4096, 0.6555, 0.421, 0.6644, 0.395, 0.6945, 0.395, 0.6898, 0.4101, 0.6704, 0.4096, 0.6945, 0.395, 0.7178, 0.4142, 0.7047, 0.4229, 0.6898, 0.4101, 0.7178, 0.4142, 0.7237, 0.4437, 0.7081, 0.4421, 0.7047, 0.4229, 0.7237, 0.4437, 0.7093, 0.4699, 0.6986, 0.4585, 0.7081, 0.4421, 0.7093, 0.4699, 0.6811, 0.4799, 0.6808, 0.4643, 0.6986, 0.4585, 0.6811, 0.4799, 0.6537, 0.4684, 0.6633, 0.4561, 0.6808, 0.4643, 0.6831, 0.4928, 0.6476, 0.4799, 0.6288, 0.4472, 0.6353, 0.41, 0.6642, 0.3858, 0.702, 0.3858, 0.7309, 0.4101, 0.7374, 0.4472, 0.7185, 0.4799])
me_cylinder_004.materials.append(mat_metal_1_001)
me_cylinder_004.use_remesh_preserve_volume = False
me_cylinder_004.use_remesh_preserve_attributes = False
me_cylinder_004.use_mirror_vertex_groups = False
me_cylinder_004.update()
me_cylinder_006 = bpy.data.meshes.new('Cylinder.006')
me_cylinder_006.from_pydata([(0.1345, -0.1129, 0.3697), (0.03049, -0.1729, 0.3697), (-0.08779, -0.1521, 0.3697), (-0.165, -0.06005, 0.3697), (-0.165, 0.06005, 0.3697), (-0.08779, 0.1521, 0.3697), (0.03049, 0.1729, 0.3697), (0.1345, 0.1129, 0.3697), (0.1756, 8.941e-08, 0.3697), (0.1345, -0.1129, -0.01879), (0.03049, -0.1729, -0.01879), (-0.08779, -0.1521, -0.01879), (-0.165, -0.06005, -0.01879), (-0.165, 0.06005, -0.01879), (-0.08779, 0.1521, -0.01879), (0.03049, 0.1729, -0.01879), (0.1345, 0.1129, -0.01879), (0.1756, 8.941e-08, -0.01879), (0.2013, -0.1689, -0.1241), (0.04562, -0.2587, -0.1241), (-0.1314, -0.2275, -0.1241), (-0.2469, -0.08986, -0.1241), (-0.2469, 0.08986, -0.1241), (-0.1314, 0.2275, -0.1241), (0.04562, 0.2587, -0.1241), (0.2013, 0.1689, -0.1241), (0.2627, 1.192e-07, -0.1241), (0.2013, -0.1689, -0.01844), (0.04562, -0.2587, -0.01844), (-0.1314, -0.2275, -0.01844), (-0.2469, -0.08986, -0.01844), (-0.2469, 0.08986, -0.01844), (-0.1314, 0.2275, -0.01844), (0.04562, 0.2587, -0.01844), (0.2013, 0.1689, -0.01844), (0.2627, 1.192e-07, -0.01844), (0.2013, -0.1689, 0.285), (0.04562, -0.2587, 0.285), (-0.1314, -0.2275, 0.285), (-0.2469, -0.08986, 0.285), (-0.2469, 0.08986, 0.285), (-0.1314, 0.2275, 0.285), (0.04562, 0.2587, 0.285), (0.2013, 0.1689, 0.285), (0.2627, 1.192e-07, 0.285), (0.2013, -0.1689, 0.3906), (0.04562, -0.2587, 0.3906), (-0.1314, -0.2275, 0.3906), (-0.2469, -0.08986, 0.3906), (-0.2469, 0.08986, 0.3906), (-0.1314, 0.2275, 0.3906), (0.04562, 0.2587, 0.3906), (0.2013, 0.1689, 0.3906), (0.2627, 1.192e-07, 0.3906)], [], [(7, 8, 17, 16), (6, 7, 16, 15), (5, 6, 15, 14), (4, 5, 14, 13), (3, 4, 13, 12), (2, 3, 12, 11), (1, 2, 11, 10), (0, 1, 10, 9), (8, 0, 9, 17), (35, 34, 33, 32, 31, 30, 29, 28, 27), (26, 25, 34, 35), (25, 24, 33, 34), (24, 23, 32, 33), (23, 22, 31, 32), (22, 21, 30, 31), (21, 20, 29, 30), (20, 19, 28, 29), (19, 18, 27, 28), (18, 26, 35, 27), (44, 36, 37, 38, 39, 40, 41, 42, 43), (53, 52, 51, 50, 49, 48, 47, 46, 45), (44, 43, 52, 53), (43, 42, 51, 52), (42, 41, 50, 51), (41, 40, 49, 50), (40, 39, 48, 49), (39, 38, 47, 48), (38, 37, 46, 47), (37, 36, 45, 46), (36, 44, 53, 45), (26, 18, 19, 20, 21, 22, 23, 24, 25)])
me_cylinder_006.polygons.foreach_set('use_smooth', [1, 1, 1, 1, 1, 1, 1, 1, 1, 0, 1, 1, 1, 1, 1, 1, 1, 1, 1, 0, 0, 1, 1, 1, 1, 1, 1, 1, 1, 1, 1])
_uv = me_cylinder_006.uv_layers.new(name='UVMap')
_uv.uv.foreach_set('vector', [0.6983, 0.7468, 0.6311, 0.7468, 0.6311, 0.5153, 0.6983, 0.5153, 0.6486, 0.7468, 0.7105, 0.7468, 0.7105, 0.5153, 0.6486, 0.5153, 0.5781, 0.7468, 0.6486, 0.7468, 0.6486, 0.5153, 0.5781, 0.5153, 0.6668, 0.7468, 0.7216, 0.7468, 0.7216, 0.5153, 0.6668, 0.5153, 0.5953, 0.7468, 0.6668, 0.7468, 0.6668, 0.5153, 0.5953, 0.5153, 0.5405, 0.7468, 0.5953, 0.7468, 0.5953, 0.5153, 0.5405, 0.5153, 0.6486, 0.7468, 0.5781, 0.7468, 0.5781, 0.5153, 0.6486, 0.5153, 0.7105, 0.7468, 0.6486, 0.7468, 0.6486, 0.5153, 0.7105, 0.5153, 0.6311, 0.7468, 0.5638, 0.7468, 0.5638, 0.5153, 0.6311, 0.5153, 0.7348, 0.4381, 0.7227, 0.4049, 0.692, 0.3872, 0.6572, 0.3933, 0.6344, 0.4204, 0.6344, 0.4558, 0.6572, 0.4829, 0.692, 0.4891, 0.7227, 0.4714, 0.7056, 0.4333, 0.7056, 0.3885, 0.6571, 0.3885, 0.6571, 0.4333, 0.7038, 0.4854, 0.7038, 0.4442, 0.6552, 0.4442, 0.6552, 0.4854, 0.7038, 0.4442, 0.7038, 0.3972, 0.6552, 0.3972, 0.6552, 0.4442, 0.7056, 0.373, 0.7056, 0.4095, 0.6571, 0.4095, 0.6571, 0.373, 0.7056, 0.4095, 0.7056, 0.4571, 0.6571, 0.4571, 0.6571, 0.4095, 0.7056, 0.4571, 0.7056, 0.4937, 0.6571, 0.4937, 0.6571, 0.4571, 0.7038, 0.3972, 0.7038, 0.4442, 0.6552, 0.4442, 0.6552, 0.3972, 0.7038, 0.4442, 0.7038, 0.4854, 0.6552, 0.4854, 0.6552, 0.4442, 0.7056, 0.4781, 0.7056, 0.4333, 0.6571, 0.4333, 0.6571, 0.4781, 0.7349, 0.4366, 0.7224, 0.4709, 0.6907, 0.4892, 0.6548, 0.4829, 0.6313, 0.4549, 0.6313, 0.4184, 0.6548, 0.3904, 0.6907, 0.3841, 0.7224, 0.4023, 0.3466, 0.8803, 0.3271, 0.8268, 0.2778, 0.7983, 0.2217, 0.8082, 0.1851, 0.8518, 0.1851, 0.9088, 0.2217, 0.9524, 0.2778, 0.9623, 0.3271, 0.9338, 0.6537, 0.4684, 0.6378, 0.4436, 0.6527, 0.4394, 0.6633, 0.4561, 0.6378, 0.4436, 0.6416, 0.4142, 0.6555, 0.421, 0.6527, 0.4394, 0.6416, 0.4142, 0.6644, 0.395, 0.6704, 0.4096, 0.6555, 0.421, 0.6644, 0.395, 0.6945, 0.395, 0.6898, 0.4101, 0.6704, 0.4096, 0.6945, 0.395, 0.7178, 0.4142, 0.7047, 0.4229, 0.6898, 0.4101, 0.7178, 0.4142, 0.7237, 0.4437, 0.7081, 0.4421, 0.7047, 0.4229, 0.7237, 0.4437, 0.7093, 0.4699, 0.6986, 0.4585, 0.7081, 0.4421, 0.7093, 0.4699, 0.6811, 0.4799, 0.6808, 0.4643, 0.6986, 0.4585, 0.6811, 0.4799, 0.6537, 0.4684, 0.6633, 0.4561, 0.6808, 0.4643, 0.6831, 0.4928, 0.6476, 0.4799, 0.6288, 0.4472, 0.6353, 0.41, 0.6642, 0.3858, 0.702, 0.3858, 0.7309, 0.4101, 0.7374, 0.4472, 0.7185, 0.4799])
me_cylinder_006.materials.append(mat_metal_1_001)
me_cylinder_006.use_remesh_preserve_volume = False
me_cylinder_006.use_remesh_preserve_attributes = False
me_cylinder_006.use_mirror_vertex_groups = False
me_cylinder_006.update()

# ---- objects
ob_horizontaltovertical = bpy.data.objects.new('horizontalToVertical', me_cylinder_012)
ob_verticaltohorizontal = bpy.data.objects.new('verticalToHorizontal', me_cylinder_009)
ob_methane_valve = bpy.data.objects.new('methane_valve', me_cylinder_010)
ob_oxygen_valve = bpy.data.objects.new('oxygen_valve', me_cylinder_013)
ob_cotwo_valve = bpy.data.objects.new('cotwo_valve', me_cylinder_014)
ob_hydrogen_valve = bpy.data.objects.new('hydrogen_valve', me_cylinder_015)
ob_water_valve = bpy.data.objects.new('water_valve', me_cylinder_016)
ob_hydrogen_valve_straight = bpy.data.objects.new('hydrogen_valve_straight', me_cylinder_002)
ob_cotwo_valve_straight = bpy.data.objects.new('cotwo_valve_straight', me_cylinder_004)
ob_water_valve_straight = bpy.data.objects.new('water_valve_straight', me_cylinder_006)

# ---- transforms, parenting, visibility, modifiers, constraints
ob_horizontaltovertical.location = (0.0, 0.0, 0.0)
ob_horizontaltovertical.lineart.crease_threshold = 0.0
ob_verticaltohorizontal.location = (-0.4453, -3.725e-09, 0.8742)
ob_verticaltohorizontal.rotation_euler = (-0.0, 3.142, -0.0)
ob_verticaltohorizontal.lineart.crease_threshold = 0.0
ob_methane_valve.location = (0.0, 0.0, 0.0)
ob_methane_valve.rotation_euler = (-0.0, -1.571, 0.0)
ob_methane_valve.lineart.crease_threshold = 0.0
ob_oxygen_valve.location = (0.0, 0.0, 0.0)
ob_oxygen_valve.rotation_euler = (-0.0, -1.571, 0.0)
ob_oxygen_valve.lineart.crease_threshold = 0.0
ob_cotwo_valve.location = (0.0, 0.0, 0.0)
ob_cotwo_valve.rotation_euler = (-0.0, -1.571, 0.0)
ob_cotwo_valve.lineart.crease_threshold = 0.0
ob_hydrogen_valve.location = (0.0, 0.0, 0.0)
ob_hydrogen_valve.rotation_euler = (-0.0, -1.571, 0.0)
ob_hydrogen_valve.lineart.crease_threshold = 0.0
ob_water_valve.location = (0.0, 0.0, 0.0)
ob_water_valve.rotation_euler = (-0.0, -1.571, 0.0)
ob_water_valve.lineart.crease_threshold = 0.0
ob_hydrogen_valve_straight.location = (0.001177, 0.002271, 3.253e-05)
ob_hydrogen_valve_straight.rotation_euler = (-0.0, -1.571, 0.0)
ob_hydrogen_valve_straight.lineart.crease_threshold = 0.0
ob_cotwo_valve_straight.location = (0.001177, 0.002271, 3.253e-05)
ob_cotwo_valve_straight.rotation_euler = (-0.0, -1.571, 0.0)
ob_cotwo_valve_straight.lineart.crease_threshold = 0.0
ob_water_valve_straight.location = (0.001177, 0.002271, 3.253e-05)
ob_water_valve_straight.rotation_euler = (-0.0, -1.571, 0.0)
ob_water_valve_straight.lineart.crease_threshold = 0.0

# ---- collection membership
col_collection_1.objects.link(ob_horizontaltovertical)
col_collection_1.objects.link(ob_verticaltohorizontal)
col_collection_1.objects.link(ob_methane_valve)
col_collection_2.objects.link(ob_oxygen_valve)
col_collection_3.objects.link(ob_cotwo_valve)
col_collection_4.objects.link(ob_hydrogen_valve)
col_collection_5.objects.link(ob_water_valve)
col_collection_11.objects.link(ob_hydrogen_valve_straight)
col_collection_12.objects.link(ob_cotwo_valve_straight)
col_collection_13.objects.link(ob_water_valve_straight)

# ---- scene / render settings (as saved in the file)
scene.frame_start = 1; scene.frame_end = 250; scene.frame_set(1)
scene.render.engine = 'BLENDER_EEVEE_NEXT'
scene.render.resolution_percentage = 50
scene.render.dither_intensity = 0.0
scene.cycles.use_denoising = False
scene.cycles.samples = 10
scene.cycles.sampling_pattern = 'TABULATED_SOBOL'
scene.cycles.light_sampling_threshold = 0.0
scene.cycles.use_adaptive_sampling = False
scene.cycles.use_light_tree = False
scene.cycles.blur_glossy = 0.0
scene.cycles.pixel_filter_type = 'GAUSSIAN'
scene.cycles.sample_clamp_indirect = 0.0
scene.view_settings.view_transform = 'Standard'
bpy.context.view_layer.update()

# ---- added for rendering (the .blend has no active camera and no usable light): camera, sun
cam_auto = bpy.data.cameras.new('AutoCamera')
cam_auto.lens = 50.0
cam_auto.sensor_width = 36.0
cam_auto.clip_end = 1000.0
ob_auto_camera = bpy.data.objects.new('AutoCamera', cam_auto)
scene.collection.objects.link(ob_auto_camera)
ob_auto_camera.location = (1.90641, -2.42369, 2.03648)
ob_auto_camera.rotation_euler = (1.09748, -7.21219e-08, 0.694738)
scene.camera = ob_auto_camera
light_auto_sun = bpy.data.lights.new('AutoSun', 'SUN')
light_auto_sun.energy = 3.0
light_auto_sun.angle = 0.0523599
ob_auto_sun = bpy.data.objects.new('AutoSun', light_auto_sun)
scene.collection.objects.link(ob_auto_sun)
ob_auto_sun.rotation_euler = (0.872665, 0.174533, 0.523599)
bpy.context.view_layer.update()
